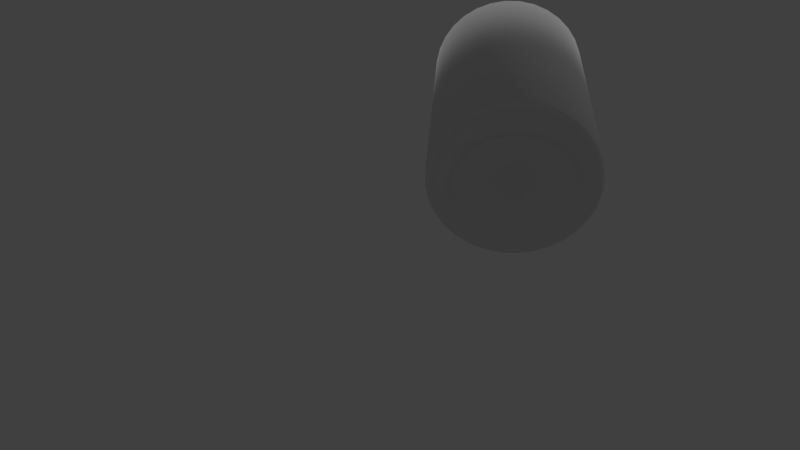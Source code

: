 # Source: can6.blend  (saved by Blender 2.79.0; exported with 4.5.12 LTS)
import bpy
from mathutils import Matrix  # noqa: F401  (used for matrix-valued properties, if any)

bpy.ops.wm.read_factory_settings(use_empty=True)
scene = bpy.context.scene
scene.name = 'Scene'

# ---- collections
col_collection_1 = bpy.data.collections.new('Collection 1'); scene.collection.children.link(col_collection_1)

# ---- materials (node trees are filled in below, after node groups)
mat_bottom = bpy.data.materials.new('BOTTOM')
mat_bottom.alpha_threshold = 0.0
mat_bottom.use_transparent_shadow = False
mat_bottom.diffuse_color = (0.8, 0.7761, 0.7761, 1.0)
mat_bottom.specular_color = (0.9068, 1.0, 0.9708)
mat_bottom.roughness = 0.5
mat_bottom.specular_intensity = 0.4947
mat_modelo = bpy.data.materials.new('MODELO')
mat_modelo.alpha_threshold = 0.0
mat_modelo.use_transparent_shadow = False
mat_modelo.roughness = 0.5

# ---- material node trees

# ---- world
world_world = bpy.data.worlds.new('World'); scene.world = world_world
world_world.color = (0.05088, 0.05088, 0.05088)
world_world.use_sun_shadow = False
world_world.sun_shadow_jitter_overblur = 0.0
world_world.cycles.sampling_method = 'MANUAL'

# ---- cameras
cam_camera = bpy.data.cameras.new('Camera')
cam_camera.clip_end = 100.0
cam_camera.lens = 35.0
cam_camera.sensor_width = 32.0
cam_camera.sensor_height = 18.0
cam_camera.ortho_scale = 7.314
cam_camera.dof.focus_distance = 0.0
cam_camera.dof.aperture_fstop = 128.0

# ---- lights
light_hemi_003 = bpy.data.lights.new('Hemi.003', 'SUN')
light_hemi_003.transmission_factor = 0.0
light_hemi_003.angle = 0.1993
light_hemi_003.energy = 1.0
light_hemi_003.shadow_buffer_clip_start = 0.5
light_hemi_003.shadow_soft_size = 0.1
light_hemi_003.shadow_cascade_max_distance = 1000.0
light_hemi_002 = bpy.data.lights.new('Hemi.002', 'SUN')
light_hemi_002.transmission_factor = 0.0
light_hemi_002.angle = 0.1993
light_hemi_002.energy = 1.0
light_hemi_002.shadow_buffer_clip_start = 0.5
light_hemi_002.shadow_soft_size = 0.1
light_hemi_002.shadow_cascade_max_distance = 1000.0
light_lamp = bpy.data.lights.new('Lamp', 'POINT')
light_lamp.transmission_factor = 0.0
light_lamp.cutoff_distance = 30.0
light_lamp.energy = 100.0
light_lamp.shadow_buffer_clip_start = 1.001
light_lamp.shadow_soft_size = 0.1
light_lamp.shadow_maximum_resolution = 0.006
light_lamp.use_absolute_resolution = True

# ---- meshes
me_circle = bpy.data.meshes.new('Circle')
me_circle.from_pydata([(0.0, 1.0, 0.0), (-0.1951, 0.9808, 0.0), (-0.3827, 0.9239, 0.0), (-0.5556, 0.8315, 0.0), (-0.7071, 0.7071, 0.0), (-0.8315, 0.5556, 0.0), (-0.9239, 0.3827, 0.0), (-0.9808, 0.1951, 0.0), (-1.0, 7.55e-08, 0.0), (-0.9808, -0.1951, 0.0), (-0.9239, -0.3827, 0.0), (-0.8315, -0.5556, 0.0), (-0.7071, -0.7071, 0.0), (-0.5556, -0.8315, 0.0), (-0.3827, -0.9239, 0.0), (-0.1951, -0.9808, 0.0), (3.258e-07, -1.0, 0.0), (0.1951, -0.9808, 0.0), (0.3827, -0.9239, 0.0), (0.5556, -0.8315, 0.0), (0.7071, -0.7071, 0.0), (0.8315, -0.5556, 0.0), (0.9239, -0.3827, 0.0), (0.9808, -0.1951, 0.0), (1.0, 9.656e-07, 0.0), (0.9808, 0.1951, 0.0), (0.9239, 0.3827, 0.0), (0.8315, 0.5556, 0.0), (0.7071, 0.7071, 0.0), (0.5556, 0.8315, 0.0), (0.3827, 0.9239, 0.0), (0.1951, 0.9808, 0.0), (5.012e-09, 1.042, 0.1363), (-0.2033, 1.022, 0.1363), (-0.3988, 0.9629, 0.1363), (-0.579, 0.8666, 0.1363), (-0.737, 0.737, 0.1363), (-0.8666, 0.579, 0.1363), (-0.9629, 0.3988, 0.1363), (-1.022, 0.2033, 0.1363), (-1.042, 6.666e-08, 0.1363), (-1.022, -0.2033, 0.1363), (-0.9629, -0.3988, 0.1363), (-0.8666, -0.579, 0.1363), (-0.737, -0.737, 0.1363), (-0.579, -0.8666, 0.1363), (-0.3988, -0.9629, 0.1363), (-0.2033, -1.022, 0.1363), (3.446e-07, -1.042, 0.1363), (0.2033, -1.022, 0.1363), (0.3988, -0.9629, 0.1363), (0.579, -0.8666, 0.1363), (0.737, -0.737, 0.1363), (0.8666, -0.579, 0.1363), (0.9629, -0.3988, 0.1363), (1.022, -0.2033, 0.1363), (1.042, 9.943e-07, 0.1363), (1.022, 0.2033, 0.1363), (0.9629, 0.3988, 0.1363), (0.8666, 0.579, 0.1363), (0.737, 0.737, 0.1363), (0.579, 0.8666, 0.1363), (0.3988, 0.9629, 0.1363), (0.2033, 1.022, 0.1363), (1.396e-08, 1.103, 0.1782), (-0.2152, 1.082, 0.1782), (-0.4221, 1.019, 0.1782), (-0.6128, 0.9172, 0.1782), (-0.78, 0.78, 0.1782), (-0.9172, 0.6128, 0.1782), (-1.019, 0.4221, 0.1782), (-1.082, 0.2152, 0.1782), (-1.103, 5.357e-08, 0.1782), (-1.082, -0.2152, 0.1782), (-1.019, -0.4221, 0.1782), (-0.9172, -0.6128, 0.1782), (-0.78, -0.78, 0.1782), (-0.6128, -0.9172, 0.1782), (-0.4221, -1.019, 0.1782), (-0.2152, -1.082, 0.1782), (3.734e-07, -1.103, 0.1782), (0.2152, -1.082, 0.1782), (0.4221, -1.019, 0.1782), (0.6128, -0.9172, 0.1782), (0.78, -0.78, 0.1782), (0.9172, -0.6128, 0.1782), (1.019, -0.4221, 0.1782), (1.082, -0.2152, 0.1782), (1.103, 1.035e-06, 0.1782), (1.082, 0.2152, 0.1782), (1.019, 0.4221, 0.1782), (0.9172, 0.6128, 0.1782), (0.78, 0.78, 0.1782), (0.6128, 0.9172, 0.1782), (0.4221, 1.019, 0.1782), (0.2152, 1.082, 0.1782), (3.795e-08, 1.284, 0.2831), (-0.2505, 1.259, 0.2831), (-0.4914, 1.186, 0.2831), (-0.7134, 1.068, 0.2831), (-0.908, 0.908, 0.2831), (-1.068, 0.7134, 0.2831), (-1.186, 0.4914, 0.2831), (-1.259, 0.2505, 0.2831), (-1.284, 1.345e-08, 0.2831), (-1.259, -0.2505, 0.2831), (-1.186, -0.4914, 0.2831), (-1.068, -0.7134, 0.2831), (-0.908, -0.908, 0.2831), (-0.7134, -1.068, 0.2831), (-0.4914, -1.186, 0.2831), (-0.2505, -1.259, 0.2831), (4.564e-07, -1.284, 0.2831), (0.2505, -1.259, 0.2831), (0.4914, -1.186, 0.2831), (0.7134, -1.068, 0.2831), (0.908, -0.908, 0.2831), (1.068, -0.7134, 0.2831), (1.186, -0.4914, 0.2831), (1.259, -0.2505, 0.2831), (1.284, 1.156e-06, 0.2831), (1.259, 0.2505, 0.2831), (1.186, 0.4914, 0.2831), (1.068, 0.7134, 0.2831), (0.908, 0.908, 0.2831), (0.7134, 1.068, 0.2831), (0.4914, 1.186, 0.2831), (0.2505, 1.259, 0.2831), (3.795e-08, 1.284, 0.2831), (-0.2505, 1.259, 0.2831), (-0.4914, 1.186, 0.2831), (-0.7134, 1.068, 0.2831), (-0.908, 0.908, 0.2831), (-1.068, 0.7134, 0.2831), (-1.186, 0.4914, 0.2831), (-1.259, 0.2505, 0.2831), (-1.284, 1.345e-08, 0.2831), (-1.259, -0.2505, 0.2831), (-1.186, -0.4914, 0.2831), (-1.068, -0.7134, 0.2831), (-0.908, -0.908, 0.2831), (-0.7134, -1.068, 0.2831), (-0.4914, -1.186, 0.2831), (-0.2505, -1.259, 0.2831), (4.564e-07, -1.284, 0.2831), (0.2505, -1.259, 0.2831), (0.4914, -1.186, 0.2831), (0.7134, -1.068, 0.2831), (0.908, -0.908, 0.2831), (1.068, -0.7134, 0.2831), (1.186, -0.4914, 0.2831), (1.259, -0.2505, 0.2831), (1.284, 1.156e-06, 0.2831), (1.259, 0.2505, 0.2831), (1.186, 0.4914, 0.2831), (1.068, 0.7134, 0.2831), (0.908, 0.908, 0.2831), (0.7134, 1.068, 0.2831), (0.4914, 1.186, 0.2831), (0.2505, 1.259, 0.2831), (4.67e-08, 1.39, 0.3984), (-0.2712, 1.363, 0.3984), (-0.532, 1.284, 0.3984), (-0.7723, 1.156, 0.3984), (-0.983, 0.983, 0.3984), (-1.156, 0.7723, 0.3984), (-1.284, 0.532, 0.3984), (-1.363, 0.2712, 0.3984), (-1.39, -8.194e-09, 0.3984), (-1.363, -0.2712, 0.3984), (-1.284, -0.532, 0.3984), (-1.156, -0.7723, 0.3984), (-0.983, -0.983, 0.3984), (-0.7723, -1.156, 0.3984), (-0.532, -1.284, 0.3984), (-0.2712, -1.363, 0.3984), (4.997e-07, -1.39, 0.3984), (0.2712, -1.363, 0.3984), (0.532, -1.284, 0.3984), (0.7723, -1.156, 0.3984), (0.983, -0.983, 0.3984), (1.156, -0.7723, 0.3984), (1.284, -0.532, 0.3984), (1.363, -0.2712, 0.3984), (1.39, 1.229e-06, 0.3984), (1.363, 0.2712, 0.3984), (1.284, 0.532, 0.3984), (1.156, 0.7723, 0.3984), (0.983, 0.983, 0.3984), (0.7723, 1.156, 0.3984), (0.532, 1.284, 0.3984), (0.2712, 1.363, 0.3984), (4.67e-08, 1.39, 4.539), (-0.2712, 1.363, 4.539), (-0.532, 1.284, 4.539), (-0.7723, 1.156, 4.539), (-0.983, 0.983, 4.539), (-1.156, 0.7723, 4.539), (-1.284, 0.532, 4.539), (-1.363, 0.2712, 4.539), (-1.39, -8.194e-09, 4.539), (-1.363, -0.2712, 4.539), (-1.284, -0.532, 4.539), (-1.156, -0.7723, 4.539), (-0.983, -0.983, 4.539), (-0.7723, -1.156, 4.539), (-0.532, -1.284, 4.539), (-0.2712, -1.363, 4.539), (4.997e-07, -1.39, 4.539), (0.2712, -1.363, 4.539), (0.532, -1.284, 4.539), (0.7723, -1.156, 4.539), (0.983, -0.983, 4.539), (1.156, -0.7723, 4.539), (1.284, -0.532, 4.539), (1.363, -0.2712, 4.539), (1.39, 1.229e-06, 4.539), (1.363, 0.2712, 4.539), (1.284, 0.532, 4.539), (1.156, 0.7723, 4.539), (0.983, 0.983, 4.539), (0.7723, 1.156, 4.539), (0.532, 1.284, 4.539), (0.2712, 1.363, 4.539), (2.238e-08, 1.152, 4.959), (-0.2247, 1.129, 4.959), (-0.4407, 1.064, 4.959), (-0.6398, 0.9575, 4.959), (-0.8143, 0.8143, 4.959), (-0.9575, 0.6398, 4.959), (-1.064, 0.4407, 4.959), (-1.129, 0.2247, 4.959), (-1.152, 4.435e-08, 4.959), (-1.129, -0.2247, 4.959), (-1.064, -0.4407, 4.959), (-0.9575, -0.6398, 4.959), (-0.8143, -0.8143, 4.959), (-0.6398, -0.9575, 4.959), (-0.4407, -1.064, 4.959), (-0.2247, -1.129, 4.959), (3.976e-07, -1.152, 4.959), (0.2247, -1.129, 4.959), (0.4407, -1.064, 4.959), (0.6398, -0.9575, 4.959), (0.8143, -0.8143, 4.959), (0.9575, -0.6398, 4.959), (1.064, -0.4407, 4.959), (1.129, -0.2247, 4.959), (1.152, 1.069e-06, 4.959), (1.129, 0.2247, 4.959), (1.064, 0.4407, 4.959), (0.9575, 0.6398, 4.959), (0.8143, 0.8143, 4.959), (0.6398, 0.9575, 4.959), (0.4407, 1.064, 4.959), (0.2247, 1.129, 4.959), (1.62e-08, 1.076, 5.095), (-0.212, 1.055, 5.095), (-0.4159, 0.9936, 5.095), (-0.6038, 0.8932, 5.095), (-0.7685, 0.758, 5.095), (-0.9036, 0.5933, 5.095), (-1.004, 0.4054, 5.095), (-1.066, 0.2015, 5.095), (-1.087, -0.01048, 5.095), (-1.066, -0.2225, 5.095), (-1.004, -0.4264, 5.095), (-0.9036, -0.6143, 5.095), (-0.7685, -0.779, 5.095), (-0.6038, -0.9141, 5.095), (-0.4159, -1.015, 5.095), (-0.212, -1.076, 5.095), (3.703e-07, -1.097, 5.095), (0.212, -1.076, 5.095), (0.4159, -1.015, 5.095), (0.6038, -0.9141, 5.095), (0.7685, -0.779, 5.095), (0.9036, -0.6143, 5.095), (1.004, -0.4264, 5.095), (1.066, -0.2225, 5.095), (1.087, -0.01048, 5.095), (1.066, 0.2015, 5.095), (1.004, 0.4054, 5.095), (0.9036, 0.5933, 5.095), (0.7685, 0.758, 5.095), (0.6038, 0.8932, 5.095), (0.4159, 0.9936, 5.095), (0.212, 1.055, 5.095), (2.091e-08, 1.113, 5.095), (-0.2192, 1.091, 5.095), (-0.4299, 1.027, 5.095), (-0.6242, 0.9236, 5.095), (-0.7944, 0.7839, 5.095), (-0.9341, 0.6137, 5.095), (-1.038, 0.4194, 5.095), (-1.102, 0.2087, 5.095), (-1.123, -0.01048, 5.095), (-1.102, -0.2297, 5.095), (-1.038, -0.4404, 5.095), (-0.9341, -0.6346, 5.095), (-0.7944, -0.8049, 5.095), (-0.6242, -0.9446, 5.095), (-0.4299, -1.048, 5.095), (-0.2192, -1.112, 5.095), (3.87e-07, -1.134, 5.095), (0.2192, -1.112, 5.095), (0.4299, -1.048, 5.095), (0.6242, -0.9446, 5.095), (0.7944, -0.8049, 5.095), (0.9341, -0.6346, 5.095), (1.038, -0.4404, 5.095), (1.102, -0.2297, 5.095), (1.123, -0.01048, 5.095), (1.102, 0.2087, 5.095), (1.038, 0.4194, 5.095), (0.9341, 0.6137, 5.095), (0.7944, 0.7839, 5.095), (0.6242, 0.9236, 5.095), (0.4299, 1.027, 5.095), (0.2192, 1.091, 5.095), (0.2192, 1.091, 5.13), (0.4299, 1.027, 5.13), (0.6242, 0.9236, 5.13), (0.7944, 0.7839, 5.13), (0.9341, 0.6137, 5.13), (1.038, 0.4194, 5.13), (1.102, 0.2087, 5.13), (1.123, -0.01048, 5.13), (1.102, -0.2297, 5.13), (1.038, -0.4404, 5.13), (0.9341, -0.6346, 5.13), (0.7944, -0.8049, 5.13), (0.6242, -0.9446, 5.13), (0.4299, -1.048, 5.13), (0.2192, -1.112, 5.13), (3.87e-07, -1.134, 5.13), (-0.2192, -1.112, 5.13), (-0.4299, -1.048, 5.13), (-0.6242, -0.9446, 5.13), (-0.7944, -0.8049, 5.13), (-0.9341, -0.6346, 5.13), (-1.038, -0.4404, 5.13), (-1.102, -0.2297, 5.13), (-1.123, -0.01048, 5.13), (-1.102, 0.2087, 5.13), (-1.038, 0.4194, 5.13), (-0.9341, 0.6137, 5.13), (-0.7944, 0.7839, 5.13), (-0.6242, 0.9236, 5.13), (-0.4299, 1.027, 5.13), (-0.2192, 1.091, 5.13), (2.091e-08, 1.113, 5.13), (2.091e-08, 1.113, 5.13), (-0.2192, 1.091, 5.13), (-0.4299, 1.027, 5.13), (-0.6242, 0.9236, 5.13), (-0.7944, 0.7839, 5.13), (-0.9341, 0.6137, 5.13), (-1.038, 0.4194, 5.13), (-1.102, 0.2087, 5.13), (-1.123, -0.01048, 5.13), (-1.102, -0.2297, 5.13), (-1.038, -0.4404, 5.13), (-0.9341, -0.6346, 5.13), (-0.7944, -0.8049, 5.13), (-0.6242, -0.9446, 5.13), (-0.4299, -1.048, 5.13), (-0.2192, -1.112, 5.13), (3.87e-07, -1.134, 5.13), (0.2192, -1.112, 5.13), (0.4299, -1.048, 5.13), (0.6242, -0.9446, 5.13), (0.7944, -0.8049, 5.13), (0.9341, -0.6346, 5.13), (1.038, -0.4404, 5.13), (1.102, -0.2297, 5.13), (1.123, -0.01048, 5.13), (1.102, 0.2087, 5.13), (1.038, 0.4194, 5.13), (0.9341, 0.6137, 5.13), (0.7944, 0.7839, 5.13), (0.6242, 0.9236, 5.13), (0.4299, 1.027, 5.13), (0.2192, 1.091, 5.13), (1.745e-08, 1.086, 5.13), (-0.2139, 1.065, 5.13), (-0.4196, 1.003, 5.13), (-0.6092, 0.9012, 5.13), (-0.7753, 0.7648, 5.13), (-0.9117, 0.5987, 5.13), (-1.013, 0.4091, 5.13), (-1.075, 0.2034, 5.13), (-1.096, -0.01048, 5.13), (-1.075, -0.2244, 5.13), (-1.013, -0.4301, 5.13), (-0.9117, -0.6196, 5.13), (-0.7753, -0.7858, 5.13), (-0.6092, -0.9221, 5.13), (-0.4196, -1.023, 5.13), (-0.2139, -1.086, 5.13), (3.747e-07, -1.107, 5.13), (0.2139, -1.086, 5.13), (0.4196, -1.023, 5.13), (0.6092, -0.9221, 5.13), (0.7753, -0.7858, 5.13), (0.9117, -0.6196, 5.13), (1.013, -0.4301, 5.13), (1.075, -0.2244, 5.13), (1.096, -0.01048, 5.13), (1.075, 0.2034, 5.13), (1.013, 0.4091, 5.13), (0.9117, 0.5987, 5.13), (0.7753, 0.7648, 5.13), (0.6092, 0.9012, 5.13), (0.4196, 1.003, 5.13), (0.2139, 1.065, 5.13), (1.745e-08, 1.086, 5.046), (-0.2139, 1.065, 5.046), (-0.4196, 1.003, 5.046), (-0.6092, 0.9012, 5.046), (-0.7753, 0.7648, 5.046), (-0.9117, 0.5987, 5.046), (-1.013, 0.4091, 5.046), (-1.075, 0.2034, 5.046), (-1.096, -0.01048, 5.046), (-1.075, -0.2244, 5.046), (-1.013, -0.4301, 5.046), (-0.9117, -0.6196, 5.046), (-0.7753, -0.7858, 5.046), (-0.6092, -0.9221, 5.046), (-0.4196, -1.023, 5.046), (-0.2139, -1.086, 5.046), (3.747e-07, -1.107, 5.046), (0.2139, -1.086, 5.046), (0.4196, -1.023, 5.046), (0.6092, -0.9221, 5.046), (0.7753, -0.7858, 5.046), (0.9117, -0.6196, 5.046), (1.013, -0.4301, 5.046), (1.075, -0.2244, 5.046), (1.096, -0.01048, 5.046), (1.075, 0.2034, 5.046), (1.013, 0.4091, 5.046), (0.9117, 0.5987, 5.046), (0.7753, 0.7648, 5.046), (0.6092, 0.9012, 5.046), (0.4196, 1.003, 5.046), (0.2139, 1.065, 5.046), (1.745e-08, 1.086, 5.046), (-0.2139, 1.065, 5.046), (-0.4196, 1.003, 5.046), (-0.6092, 0.9012, 5.046), (-0.7753, 0.7648, 5.046), (-0.9117, 0.5987, 5.046), (-1.013, 0.4091, 5.046), (-1.075, 0.2034, 5.046), (-1.096, -0.01048, 5.046), (-1.075, -0.2244, 5.046), (-1.013, -0.4301, 5.046), (-0.9117, -0.6196, 5.046), (-0.7753, -0.7858, 5.046), (-0.6092, -0.9221, 5.046), (-0.4196, -1.023, 5.046), (-0.2139, -1.086, 5.046), (3.747e-07, -1.107, 5.046), (0.2139, -1.086, 5.046), (0.4196, -1.023, 5.046), (0.6092, -0.9221, 5.046), (0.7753, -0.7858, 5.046), (0.9117, -0.6196, 5.046), (1.013, -0.4301, 5.046), (1.075, -0.2244, 5.046), (1.096, -0.01048, 5.046), (1.075, 0.2034, 5.046), (1.013, 0.4091, 5.046), (0.9117, 0.5987, 5.046), (0.7753, 0.7648, 5.046), (0.6092, 0.9012, 5.046), (0.4196, 1.003, 5.046), (0.2139, 1.065, 5.046), (1.745e-08, 1.086, 5.046), (-0.2139, 1.065, 5.046), (-0.4196, 1.003, 5.046), (-0.6092, 0.9012, 5.046), (-0.7753, 0.7648, 5.046), (-0.9117, 0.5987, 5.046), (-1.013, 0.4091, 5.046), (-1.075, 0.2034, 5.046), (-1.096, -0.01048, 5.046), (-1.075, -0.2244, 5.046), (-1.013, -0.4301, 5.046), (-0.9117, -0.6196, 5.046), (-0.7753, -0.7858, 5.046), (-0.6092, -0.9221, 5.046), (-0.4196, -1.023, 5.046), (-0.2139, -1.086, 5.046), (3.747e-07, -1.107, 5.046), (0.2139, -1.086, 5.046), (0.4196, -1.023, 5.046), (0.6092, -0.9221, 5.046), (0.7753, -0.7858, 5.046), (0.9117, -0.6196, 5.046), (1.013, -0.4301, 5.046), (1.075, -0.2244, 5.046), (1.096, -0.01048, 5.046), (1.075, 0.2034, 5.046), (1.013, 0.4091, 5.046), (0.9117, 0.5987, 5.046), (0.7753, 0.7648, 5.046), (0.6092, 0.9012, 5.046), (0.4196, 1.003, 5.046), (0.2139, 1.065, 5.046), (1.639e-08, 1.079, 5.046), (-0.2125, 1.058, 5.046), (-0.4169, 0.9961, 5.046), (-0.6053, 0.8954, 5.046), (-0.7704, 0.7599, 5.046), (-0.9059, 0.5948, 5.046), (-1.007, 0.4064, 5.046), (-1.069, 0.2021, 5.046), (-1.089, -0.01048, 5.046), (-1.069, -0.223, 5.046), (-1.007, -0.4274, 5.046), (-0.9059, -0.6158, 5.046), (-0.7704, -0.7809, 5.046), (-0.6053, -0.9163, 5.046), (-0.4169, -1.017, 5.046), (-0.2125, -1.079, 5.046), (3.714e-07, -1.1, 5.046), (0.2125, -1.079, 5.046), (0.4169, -1.017, 5.046), (0.6053, -0.9163, 5.046), (0.7704, -0.7809, 5.046), (0.9059, -0.6158, 5.046), (1.007, -0.4274, 5.046), (1.069, -0.223, 5.046), (1.089, -0.01048, 5.046), (1.069, 0.2021, 5.046), (1.007, 0.4064, 5.046), (0.9059, 0.5948, 5.046), (0.7704, 0.7599, 5.046), (0.6053, 0.8954, 5.046), (0.4169, 0.9961, 5.046), (0.2125, 1.058, 5.046), (1.496e-08, 1.068, 5.053), (-0.2103, 1.047, 5.053), (-0.4126, 0.9856, 5.053), (-0.599, 0.886, 5.053), (-0.7624, 0.7519, 5.053), (-0.8964, 0.5885, 5.053), (-0.9961, 0.4021, 5.053), (-1.057, 0.1998, 5.053), (-1.078, -0.01048, 5.053), (-1.057, -0.2208, 5.053), (-0.9961, -0.4231, 5.053), (-0.8964, -0.6095, 5.053), (-0.7624, -0.7728, 5.053), (-0.599, -0.9069, 5.053), (-0.4126, -1.007, 5.053), (-0.2103, -1.068, 5.053), (3.663e-07, -1.089, 5.053), (0.2103, -1.068, 5.053), (0.4126, -1.007, 5.053), (0.599, -0.9069, 5.053), (0.7624, -0.7728, 5.053), (0.8964, -0.6095, 5.053), (0.9961, -0.4231, 5.053), (1.057, -0.2208, 5.053), (1.078, -0.01048, 5.053), (1.057, 0.1999, 5.053), (0.9961, 0.4021, 5.053), (0.8964, 0.5885, 5.053), (0.7624, 0.7519, 5.053), (0.599, 0.886, 5.053), (0.4126, 0.9856, 5.053), (0.2103, 1.047, 5.053), (-5.661e-08, 0.5264, 5.053), (-0.1047, 0.5161, 5.053), (-0.2055, 0.4855, 5.053), (-0.2983, 0.4359, 5.053), (-0.3796, 0.3691, 5.053), (-0.4464, 0.2878, 5.053), (-0.496, 0.195, 5.053), (-0.5266, 0.09425, 5.053), (-0.5369, -0.01048, 5.053), (-0.5266, -0.1152, 5.053), (-0.496, -0.2159, 5.053), (-0.4464, -0.3088, 5.053), (-0.3796, -0.3901, 5.053), (-0.2983, -0.4569, 5.053), (-0.2055, -0.5065, 5.053), (-0.1047, -0.537, 5.053), (1.183e-07, -0.5474, 5.053), (0.1047, -0.537, 5.053), (0.2055, -0.5065, 5.053), (0.2983, -0.4569, 5.053), (0.3796, -0.3901, 5.053), (0.4464, -0.3088, 5.053), (0.496, -0.2159, 5.053), (0.5266, -0.1152, 5.053), (0.5369, -0.01048, 5.053), (0.5266, 0.09425, 5.053), (0.496, 0.195, 5.053), (0.4464, 0.2878, 5.053), (0.3796, 0.3691, 5.053), (0.2983, 0.4359, 5.053), (0.2054, 0.4855, 5.053), (0.1047, 0.5161, 5.053), (0.0, 1.0, 0.0), (-0.1951, 0.9808, 0.0), (-0.3827, 0.9239, 0.0), (-0.5556, 0.8315, 0.0), (-0.7071, 0.7071, 0.0), (-0.8315, 0.5556, 0.0), (-0.9239, 0.3827, 0.0), (-0.9808, 0.1951, 0.0), (-1.0, 7.55e-08, 0.0), (-0.9808, -0.1951, 0.0), (-0.9239, -0.3827, 0.0), (-0.8315, -0.5556, 0.0), (-0.7071, -0.7071, 0.0), (-0.5556, -0.8315, 0.0), (-0.3827, -0.9239, 0.0), (-0.1951, -0.9808, 0.0), (3.258e-07, -1.0, 0.0), (0.1951, -0.9808, 0.0), (0.3827, -0.9239, 0.0), (0.5556, -0.8315, 0.0), (0.7071, -0.7071, 0.0), (0.8315, -0.5556, 0.0), (0.9239, -0.3827, 0.0), (0.9808, -0.1951, 0.0), (1.0, 9.656e-07, 0.0), (0.9808, 0.1951, 0.0), (0.9239, 0.3827, 0.0), (0.8315, 0.5556, 0.0), (0.7071, 0.7071, 0.0), (0.5556, 0.8315, 0.0), (0.3827, 0.9239, 0.0), (0.1951, 0.9808, 0.0), (-1.187e-07, 2.98e-07, 0.5637), (-1.192e-07, 2.98e-07, 0.5637), (-1.192e-07, 2.98e-07, 0.5637), (-1.192e-07, 2.98e-07, 0.5637), (-1.192e-07, 2.98e-07, 0.5637), (-1.192e-07, 2.98e-07, 0.5637), (-1.192e-07, 2.98e-07, 0.5637), (-1.192e-07, 2.831e-07, 0.5637), (-1.192e-07, 2.85e-07, 0.5637), (-1.192e-07, 2.831e-07, 0.5637), (-1.192e-07, 2.98e-07, 0.5637), (-1.192e-07, 2.98e-07, 0.5637), (-1.192e-07, 2.98e-07, 0.5637), (-1.192e-07, 2.98e-07, 0.5637), (-1.192e-07, 2.98e-07, 0.5637), (-1.192e-07, 2.98e-07, 0.5637), (-1.187e-07, 2.384e-07, 0.5637), (-1.192e-07, 2.98e-07, 0.5637), (-1.192e-07, 2.98e-07, 0.5637), (-1.192e-07, 2.98e-07, 0.5637), (-1.192e-07, 2.98e-07, 0.5637), (-1.192e-07, 2.98e-07, 0.5637), (-1.192e-07, 2.98e-07, 0.5637), (-1.192e-07, 2.831e-07, 0.5637), (-1.192e-07, 2.85e-07, 0.5637), (-1.192e-07, 2.831e-07, 0.5637), (-1.192e-07, 2.98e-07, 0.5637), (-1.192e-07, 2.98e-07, 0.5637), (-1.192e-07, 2.98e-07, 0.5637), (-1.192e-07, 2.98e-07, 0.5637), (-1.192e-07, 2.98e-07, 0.5637), (-1.192e-07, 2.98e-07, 0.5637)], [], [(22, 21, 53, 54), (9, 8, 40, 41), (23, 22, 54, 55), (10, 9, 41, 42), (24, 23, 55, 56), (11, 10, 42, 43), (25, 24, 56, 57), (12, 11, 43, 44), (26, 25, 57, 58), (13, 12, 44, 45), (27, 26, 58, 59), (14, 13, 45, 46), (1, 0, 32, 33), (28, 27, 59, 60), (15, 14, 46, 47), (2, 1, 33, 34), (29, 28, 60, 61), (16, 15, 47, 48), (3, 2, 34, 35), (30, 29, 61, 62), (17, 16, 48, 49), (4, 3, 35, 36), (31, 30, 62, 63), (18, 17, 49, 50), (5, 4, 36, 37), (0, 31, 63, 32), (19, 18, 50, 51), (6, 5, 37, 38), (20, 19, 51, 52), (7, 6, 38, 39), (21, 20, 52, 53), (8, 7, 39, 40), (49, 48, 80, 81), (36, 35, 67, 68), (63, 62, 94, 95), (50, 49, 81, 82), (37, 36, 68, 69), (32, 63, 95, 64), (51, 50, 82, 83), (38, 37, 69, 70), (52, 51, 83, 84), (39, 38, 70, 71), (53, 52, 84, 85), (40, 39, 71, 72), (54, 53, 85, 86), (41, 40, 72, 73), (55, 54, 86, 87), (42, 41, 73, 74), (56, 55, 87, 88), (43, 42, 74, 75), (57, 56, 88, 89), (44, 43, 75, 76), (58, 57, 89, 90), (45, 44, 76, 77), (59, 58, 90, 91), (46, 45, 77, 78), (33, 32, 64, 65), (60, 59, 91, 92), (47, 46, 78, 79), (34, 33, 65, 66), (61, 60, 92, 93), (48, 47, 79, 80), (35, 34, 66, 67), (62, 61, 93, 94), (84, 83, 115, 116), (71, 70, 102, 103), (85, 84, 116, 117), (72, 71, 103, 104), (86, 85, 117, 118), (73, 72, 104, 105), (87, 86, 118, 119), (74, 73, 105, 106), (88, 87, 119, 120), (75, 74, 106, 107), (89, 88, 120, 121), (76, 75, 107, 108), (90, 89, 121, 122), (77, 76, 108, 109), (91, 90, 122, 123), (78, 77, 109, 110), (65, 64, 96, 97), (92, 91, 123, 124), (79, 78, 110, 111), (66, 65, 97, 98), (93, 92, 124, 125), (80, 79, 111, 112), (67, 66, 98, 99), (94, 93, 125, 126), (81, 80, 112, 113), (68, 67, 99, 100), (95, 94, 126, 127), (82, 81, 113, 114), (69, 68, 100, 101), (64, 95, 127, 96), (83, 82, 114, 115), (70, 69, 101, 102), (119, 118, 150, 151), (106, 105, 137, 138), (120, 119, 151, 152), (107, 106, 138, 139), (121, 120, 152, 153), (108, 107, 139, 140), (122, 121, 153, 154), (109, 108, 140, 141), (123, 122, 154, 155), (110, 109, 141, 142), (97, 96, 128, 129), (124, 123, 155, 156), (111, 110, 142, 143), (98, 97, 129, 130), (125, 124, 156, 157), (112, 111, 143, 144), (99, 98, 130, 131), (126, 125, 157, 158), (113, 112, 144, 145), (100, 99, 131, 132), (127, 126, 158, 159), (114, 113, 145, 146), (101, 100, 132, 133), (96, 127, 159, 128), (115, 114, 146, 147), (102, 101, 133, 134), (116, 115, 147, 148), (103, 102, 134, 135), (117, 116, 148, 149), (104, 103, 135, 136), (118, 117, 149, 150), (105, 104, 136, 137), (154, 153, 185, 186), (141, 140, 172, 173), (155, 154, 186, 187), (142, 141, 173, 174), (129, 128, 160, 161), (156, 155, 187, 188), (143, 142, 174, 175), (130, 129, 161, 162), (157, 156, 188, 189), (144, 143, 175, 176), (131, 130, 162, 163), (158, 157, 189, 190), (145, 144, 176, 177), (132, 131, 163, 164), (159, 158, 190, 191), (146, 145, 177, 178), (133, 132, 164, 165), (128, 159, 191, 160), (147, 146, 178, 179), (134, 133, 165, 166), (148, 147, 179, 180), (135, 134, 166, 167), (149, 148, 180, 181), (136, 135, 167, 168), (150, 149, 181, 182), (137, 136, 168, 169), (151, 150, 182, 183), (138, 137, 169, 170), (152, 151, 183, 184), (139, 138, 170, 171), (153, 152, 184, 185), (140, 139, 171, 172), (162, 161, 193, 194), (189, 188, 220, 221), (176, 175, 207, 208), (163, 162, 194, 195), (190, 189, 221, 222), (177, 176, 208, 209), (164, 163, 195, 196), (191, 190, 222, 223), (178, 177, 209, 210), (165, 164, 196, 197), (160, 191, 223, 192), (179, 178, 210, 211), (166, 165, 197, 198), (180, 179, 211, 212), (167, 166, 198, 199), (181, 180, 212, 213), (168, 167, 199, 200), (182, 181, 213, 214), (169, 168, 200, 201), (183, 182, 214, 215), (170, 169, 201, 202), (184, 183, 215, 216), (171, 170, 202, 203), (185, 184, 216, 217), (172, 171, 203, 204), (186, 185, 217, 218), (173, 172, 204, 205), (187, 186, 218, 219), (174, 173, 205, 206), (161, 160, 192, 193), (188, 187, 219, 220), (175, 174, 206, 207), (197, 196, 228, 229), (192, 223, 255, 224), (211, 210, 242, 243), (198, 197, 229, 230), (212, 211, 243, 244), (199, 198, 230, 231), (213, 212, 244, 245), (200, 199, 231, 232), (214, 213, 245, 246), (201, 200, 232, 233), (215, 214, 246, 247), (202, 201, 233, 234), (216, 215, 247, 248), (203, 202, 234, 235), (217, 216, 248, 249), (204, 203, 235, 236), (218, 217, 249, 250), (205, 204, 236, 237), (219, 218, 250, 251), (206, 205, 237, 238), (193, 192, 224, 225), (220, 219, 251, 252), (207, 206, 238, 239), (194, 193, 225, 226), (221, 220, 252, 253), (208, 207, 239, 240), (195, 194, 226, 227), (222, 221, 253, 254), (209, 208, 240, 241), (196, 195, 227, 228), (223, 222, 254, 255), (210, 209, 241, 242), (232, 231, 263, 264), (246, 245, 277, 278), (233, 232, 264, 265), (247, 246, 278, 279), (234, 233, 265, 266), (248, 247, 279, 280), (235, 234, 266, 267), (249, 248, 280, 281), (236, 235, 267, 268), (250, 249, 281, 282), (237, 236, 268, 269), (251, 250, 282, 283), (238, 237, 269, 270), (225, 224, 256, 257), (252, 251, 283, 284), (239, 238, 270, 271), (226, 225, 257, 258), (253, 252, 284, 285), (240, 239, 271, 272), (227, 226, 258, 259), (254, 253, 285, 286), (241, 240, 272, 273), (228, 227, 259, 260), (255, 254, 286, 287), (242, 241, 273, 274), (229, 228, 260, 261), (224, 255, 287, 256), (243, 242, 274, 275), (230, 229, 261, 262), (244, 243, 275, 276), (231, 230, 262, 263), (245, 244, 276, 277), (267, 266, 298, 299), (281, 280, 312, 313), (268, 267, 299, 300), (282, 281, 313, 314), (269, 268, 300, 301), (283, 282, 314, 315), (270, 269, 301, 302), (257, 256, 288, 289), (284, 283, 315, 316), (271, 270, 302, 303), (258, 257, 289, 290), (285, 284, 316, 317), (272, 271, 303, 304), (259, 258, 290, 291), (286, 285, 317, 318), (273, 272, 304, 305), (260, 259, 291, 292), (287, 286, 318, 319), (274, 273, 305, 306), (261, 260, 292, 293), (256, 287, 319, 288), (275, 274, 306, 307), (262, 261, 293, 294), (276, 275, 307, 308), (263, 262, 294, 295), (277, 276, 308, 309), (264, 263, 295, 296), (278, 277, 309, 310), (265, 264, 296, 297), (279, 278, 310, 311), (266, 265, 297, 298), (280, 279, 311, 312), (316, 315, 324, 323), (307, 306, 333, 332), (289, 288, 351, 350), (288, 319, 320, 351), (300, 299, 340, 339), (302, 301, 338, 337), (293, 292, 347, 346), (299, 298, 341, 340), (315, 314, 325, 324), (306, 305, 334, 333), (312, 311, 328, 327), (301, 300, 339, 338), (319, 318, 321, 320), (298, 297, 342, 341), (314, 313, 326, 325), (292, 291, 348, 347), (311, 310, 329, 328), (313, 312, 327, 326), (305, 304, 335, 334), (297, 296, 343, 342), (318, 317, 322, 321), (310, 309, 330, 329), (291, 290, 349, 348), (296, 295, 344, 343), (304, 303, 336, 335), (309, 308, 331, 330), (317, 316, 323, 322), (295, 294, 345, 344), (290, 289, 350, 349), (308, 307, 332, 331), (303, 302, 337, 336), (294, 293, 346, 345), (345, 346, 357, 358), (346, 347, 356, 357), (335, 336, 367, 368), (340, 341, 362, 363), (344, 345, 358, 359), (341, 342, 361, 362), (327, 328, 375, 376), (351, 320, 383, 352), (349, 350, 353, 354), (338, 339, 364, 365), (342, 343, 360, 361), (326, 327, 376, 377), (336, 337, 366, 367), (339, 340, 363, 364), (325, 326, 377, 378), (324, 325, 378, 379), (334, 335, 368, 369), (333, 334, 369, 370), (343, 344, 359, 360), (321, 322, 381, 382), (350, 351, 352, 353), (322, 323, 380, 381), (332, 333, 370, 371), (348, 349, 354, 355), (337, 338, 365, 366), (347, 348, 355, 356), (330, 331, 372, 373), (320, 321, 382, 383), (323, 324, 379, 380), (329, 330, 373, 374), (331, 332, 371, 372), (328, 329, 374, 375), (361, 360, 392, 393), (376, 375, 407, 408), (353, 352, 384, 385), (380, 379, 411, 412), (365, 364, 396, 397), (354, 353, 385, 386), (373, 372, 404, 405), (356, 355, 387, 388), (382, 381, 413, 414), (377, 376, 408, 409), (369, 368, 400, 401), (358, 357, 389, 390), (366, 365, 397, 398), (362, 361, 393, 394), (352, 383, 415, 384), (370, 369, 401, 402), (355, 354, 386, 387), (359, 358, 390, 391), (360, 359, 391, 392), (381, 380, 412, 413), (363, 362, 394, 395), (374, 373, 405, 406), (367, 366, 398, 399), (364, 363, 395, 396), (371, 370, 402, 403), (383, 382, 414, 415), (375, 374, 406, 407), (357, 356, 388, 389), (368, 367, 399, 400), (378, 377, 409, 410), (379, 378, 410, 411), (372, 371, 403, 404), (394, 393, 425, 426), (415, 414, 446, 447), (387, 386, 418, 419), (410, 409, 441, 442), (391, 390, 422, 423), (412, 411, 443, 444), (395, 394, 426, 427), (414, 413, 445, 446), (399, 398, 430, 431), (384, 415, 447, 416), (403, 402, 434, 435), (392, 391, 423, 424), (407, 406, 438, 439), (400, 399, 431, 432), (396, 395, 427, 428), (411, 410, 442, 443), (404, 403, 435, 436), (389, 388, 420, 421), (405, 404, 436, 437), (408, 407, 439, 440), (393, 392, 424, 425), (409, 408, 440, 441), (385, 384, 416, 417), (397, 396, 428, 429), (398, 397, 429, 430), (386, 385, 417, 418), (401, 400, 432, 433), (402, 401, 433, 434), (388, 387, 419, 420), (413, 412, 444, 445), (390, 389, 421, 422), (406, 405, 437, 438), (427, 426, 458, 459), (446, 445, 477, 478), (431, 430, 462, 463), (416, 447, 479, 448), (435, 434, 466, 467), (424, 423, 455, 456), (439, 438, 470, 471), (432, 431, 463, 464), (428, 427, 459, 460), (443, 442, 474, 475), (436, 435, 467, 468), (421, 420, 452, 453), (437, 436, 468, 469), (440, 439, 471, 472), (425, 424, 456, 457), (441, 440, 472, 473), (417, 416, 448, 449), (429, 428, 460, 461), (430, 429, 461, 462), (418, 417, 449, 450), (433, 432, 464, 465), (434, 433, 465, 466), (420, 419, 451, 452), (445, 444, 476, 477), (422, 421, 453, 454), (438, 437, 469, 470), (426, 425, 457, 458), (447, 446, 478, 479), (419, 418, 450, 451), (442, 441, 473, 474), (423, 422, 454, 455), (444, 443, 475, 476), (471, 470, 502, 503), (464, 463, 495, 496), (460, 459, 491, 492), (475, 474, 506, 507), (468, 467, 499, 500), (453, 452, 484, 485), (469, 468, 500, 501), (472, 471, 503, 504), (457, 456, 488, 489), (473, 472, 504, 505), (449, 448, 480, 481), (461, 460, 492, 493), (462, 461, 493, 494), (450, 449, 481, 482), (465, 464, 496, 497), (466, 465, 497, 498), (452, 451, 483, 484), (477, 476, 508, 509), (454, 453, 485, 486), (470, 469, 501, 502), (458, 457, 489, 490), (479, 478, 510, 511), (451, 450, 482, 483), (474, 473, 505, 506), (455, 454, 486, 487), (476, 475, 507, 508), (459, 458, 490, 491), (478, 477, 509, 510), (463, 462, 494, 495), (448, 479, 511, 480), (467, 466, 498, 499), (456, 455, 487, 488), (505, 504, 536, 537), (481, 480, 512, 513), (493, 492, 524, 525), (494, 493, 525, 526), (482, 481, 513, 514), (497, 496, 528, 529), (498, 497, 529, 530), (484, 483, 515, 516), (509, 508, 540, 541), (486, 485, 517, 518), (502, 501, 533, 534), (490, 489, 521, 522), (511, 510, 542, 543), (483, 482, 514, 515), (506, 505, 537, 538), (487, 486, 518, 519), (508, 507, 539, 540), (491, 490, 522, 523), (510, 509, 541, 542), (495, 494, 526, 527), (480, 511, 543, 512), (499, 498, 530, 531), (488, 487, 519, 520), (503, 502, 534, 535), (496, 495, 527, 528), (492, 491, 523, 524), (507, 506, 538, 539), (500, 499, 531, 532), (485, 484, 516, 517), (501, 500, 532, 533), (504, 503, 535, 536), (489, 488, 520, 521), (523, 522, 554, 555), (542, 541, 573, 574), (527, 526, 558, 559), (512, 543, 575, 544), (531, 530, 562, 563), (520, 519, 551, 552), (535, 534, 566, 567), (528, 527, 559, 560), (524, 523, 555, 556), (539, 538, 570, 571), (532, 531, 563, 564), (517, 516, 548, 549), (533, 532, 564, 565), (536, 535, 567, 568), (521, 520, 552, 553), (537, 536, 568, 569), (513, 512, 544, 545), (525, 524, 556, 557), (526, 525, 557, 558), (514, 513, 545, 546), (529, 528, 560, 561), (530, 529, 561, 562), (516, 515, 547, 548), (541, 540, 572, 573), (518, 517, 549, 550), (534, 533, 565, 566), (522, 521, 553, 554), (543, 542, 574, 575), (515, 514, 546, 547), (538, 537, 569, 570), (519, 518, 550, 551), (540, 539, 571, 572), (567, 566, 598, 599), (560, 559, 591, 592), (556, 555, 587, 588), (571, 570, 602, 603), (564, 563, 595, 596), (549, 548, 580, 581), (565, 564, 596, 597), (568, 567, 599, 600), (553, 552, 584, 585), (569, 568, 600, 601), (545, 544, 576, 577), (557, 556, 588, 589), (558, 557, 589, 590), (546, 545, 577, 578), (561, 560, 592, 593), (562, 561, 593, 594), (548, 547, 579, 580), (573, 572, 604, 605), (550, 549, 581, 582), (566, 565, 597, 598), (554, 553, 585, 586), (575, 574, 606, 607), (547, 546, 578, 579), (570, 569, 601, 602), (551, 550, 582, 583), (572, 571, 603, 604), (555, 554, 586, 587), (574, 573, 605, 606), (559, 558, 590, 591), (544, 575, 607, 576), (563, 562, 594, 595), (552, 551, 583, 584), (20, 21, 629, 628), (7, 8, 616, 615), (21, 22, 630, 629), (8, 9, 617, 616), (22, 23, 631, 630), (9, 10, 618, 617), (23, 24, 632, 631), (10, 11, 619, 618), (24, 25, 633, 632), (11, 12, 620, 619), (25, 26, 634, 633), (12, 13, 621, 620), (26, 27, 635, 634), (13, 14, 622, 621), (0, 1, 609, 608), (27, 28, 636, 635), (14, 15, 623, 622), (1, 2, 610, 609), (28, 29, 637, 636), (15, 16, 624, 623), (2, 3, 611, 610), (29, 30, 638, 637), (16, 17, 625, 624), (3, 4, 612, 611), (30, 31, 639, 638), (17, 18, 626, 625), (4, 5, 613, 612), (31, 0, 608, 639), (18, 19, 627, 626), (5, 6, 614, 613), (19, 20, 628, 627), (6, 7, 615, 614), (626, 627, 659, 658), (613, 614, 646, 645), (627, 628, 660, 659), (614, 615, 647, 646), (628, 629, 661, 660), (615, 616, 648, 647), (629, 630, 662, 661), (616, 617, 649, 648), (630, 631, 663, 662), (617, 618, 650, 649), (631, 632, 664, 663), (618, 619, 651, 650), (632, 633, 665, 664), (619, 620, 652, 651), (633, 634, 666, 665), (620, 621, 653, 652), (634, 635, 667, 666), (621, 622, 654, 653), (608, 609, 641, 640), (635, 636, 668, 667), (622, 623, 655, 654), (609, 610, 642, 641), (636, 637, 669, 668), (623, 624, 656, 655), (610, 611, 643, 642), (637, 638, 670, 669), (624, 625, 657, 656), (611, 612, 644, 643), (638, 639, 671, 670), (625, 626, 658, 657), (612, 613, 645, 644), (639, 608, 640, 671)])
me_circle.polygons.foreach_set('use_smooth', [True] * 640)
me_circle.polygons.foreach_set('material_index', [1, 1, 1, 1, 1, 1, 1, 1, 1, 1, 1, 1, 1, 1, 1, 1, 1, 1, 1, 1, 1, 1, 1, 1, 1, 1, 1, 1, 1, 1, 1, 1, 1, 1, 1, 1, 1, 1, 1, 1, 1, 1, 1, 1, 1, 1, 1, 1, 1, 1, 1, 1, 1, 1, 1, 1, 1, 1, 1, 1, 1, 1, 1, 1, 1, 1, 1, 1, 1, 1, 1, 1, 1, 1, 1, 1, 1, 1, 1, 1, 1, 1, 1, 1, 1, 1, 1, 1, 1, 1, 1, 1, 1, 1, 1, 1, 1, 1, 1, 1, 1, 1, 1, 1, 1, 1, 1, 1, 1, 1, 1, 1, 1, 1, 1, 1, 1, 1, 1, 1, 1, 1, 1, 1, 1, 1, 1, 1, 1, 1, 1, 1, 1, 1, 1, 1, 1, 1, 1, 1, 1, 1, 1, 1, 1, 1, 1, 1, 1, 1, 1, 1, 1, 1, 1, 1, 1, 1, 1, 1, 1, 1, 1, 1, 1, 1, 1, 1, 1, 1, 1, 1, 1, 1, 1, 1, 1, 1, 1, 1, 1, 1, 1, 1, 1, 1, 1, 1, 1, 1, 1, 1, 1, 1, 1, 1, 1, 1, 1, 1, 1, 1, 1, 1, 1, 1, 1, 1, 1, 1, 1, 1, 1, 1, 1, 1, 1, 1, 1, 1, 1, 1, 1, 1, 1, 1, 1, 1, 1, 1, 1, 1, 1, 1, 1, 1, 1, 1, 1, 1, 1, 1, 1, 1, 1, 1, 1, 1, 1, 1, 1, 1, 1, 1, 1, 1, 1, 1, 1, 1, 1, 1, 1, 1, 1, 1, 1, 1, 1, 1, 1, 1, 1, 1, 1, 1, 1, 1, 1, 1, 1, 1, 1, 1, 1, 1, 1, 1, 1, 1, 1, 1, 1, 1, 1, 1, 1, 1, 1, 1, 1, 1, 1, 1, 1, 1, 1, 1, 1, 1, 1, 1, 1, 1, 1, 1, 1, 1, 1, 1, 1, 1, 1, 1, 1, 1, 1, 1, 1, 1, 1, 1, 1, 1, 1, 1, 1, 1, 1, 1, 1, 1, 1, 1, 1, 1, 1, 1, 1, 1, 1, 1, 1, 1, 1, 1, 1, 1, 1, 1, 1, 1, 1, 1, 1, 1, 1, 1, 1, 1, 1, 1, 1, 1, 1, 1, 1, 1, 1, 1, 1, 1, 1, 1, 1, 1, 1, 1, 1, 1, 1, 1, 1, 1, 1, 1, 1, 1, 1, 1, 1, 1, 1, 1, 1, 1, 1, 1, 1, 1, 1, 1, 1, 1, 1, 1, 1, 1, 1, 1, 1, 1, 1, 1, 1, 1, 1, 1, 1, 1, 1, 1, 1, 1, 1, 1, 1, 1, 1, 1, 1, 1, 1, 1, 1, 1, 1, 1, 1, 1, 1, 1, 1, 1, 1, 1, 1, 1, 1, 1, 1, 1, 1, 1, 1, 1, 1, 1, 1, 1, 1, 1, 1, 1, 1, 1, 1, 1, 1, 1, 1, 1, 1, 1, 1, 1, 1, 1, 1, 1, 1, 1, 1, 1, 1, 1, 1, 1, 1, 1, 1, 1, 1, 1, 1, 1, 1, 1, 1, 1, 1, 1, 1, 1, 1, 1, 1, 1, 1, 1, 1, 1, 1, 1, 1, 1, 1, 1, 1, 1, 1, 1, 1, 1, 1, 1, 1, 1, 1, 1, 1, 1, 1, 1, 1, 1, 1, 1, 1, 1, 1, 1, 1, 1, 1, 1, 1, 1, 1, 1, 1, 1, 1, 1, 1, 1, 1, 1, 1, 1, 1, 1, 1, 1, 1, 1, 1, 1, 1, 1, 1, 1, 1, 1, 1, 1, 1, 1, 1, 1, 1, 1, 1, 1, 1, 1, 1, 1, 1, 1, 1, 1, 1, 1, 1, 1, 1, 1, 1, 1, 1, 1, 1, 1, 1, 1, 1, 1, 1, 1, 1, 1, 1, 1, 1, 1, 1, 1, 1, 1, 1, 1, 1, 1, 1, 1, 1, 1, 1, 1])
_uv = me_circle.uv_layers.new(name='UVMap')
_uv.uv.foreach_set('vector', [0.0, 0.0, 0.0, 0.0, 0.0, 0.0, 0.0, 0.0, 0.0, 0.0, 0.0, 0.0, 0.0, 0.0, 0.0, 0.0, 0.0, 0.0, 0.0, 0.0, 0.0, 0.0, 0.0, 0.0, 0.0, 0.0, 0.0, 0.0, 0.0, 0.0, 0.0, 0.0, 0.0, 0.0, 0.0, 0.0, 0.0, 0.0, 0.0, 0.0, 0.0, 0.0, 0.0, 0.0, 0.0, 0.0, 0.0, 0.0, 0.0, 0.0, 0.0, 0.0, 0.0, 0.0, 0.0, 0.0, 0.0, 0.0, 0.0, 0.0, 0.0, 0.0, 0.0, 0.0, 0.0, 0.0, 0.0, 0.0, 0.0, 0.0, 0.0, 0.0, 0.0, 0.0, 0.0, 0.0, 0.0, 0.0, 0.0, 0.0, 0.0, 0.0, 0.0, 0.0, 0.0, 0.0, 0.0, 0.0, 0.0, 0.0, 0.0, 0.0, 0.0, 0.0, 0.0, 0.0, 0.0, 0.0, 0.0, 0.0, 0.0, 0.0, 0.0, 0.0, 0.0, 0.0, 0.0, 0.0, 0.0, 0.0, 0.0, 0.0, 0.0, 0.0, 0.0, 0.0, 0.0, 0.0, 0.0, 0.0, 0.0, 0.0, 0.0, 0.0, 0.0, 0.0, 0.0, 0.0, 0.0, 0.0, 0.0, 0.0, 0.0, 0.0, 0.0, 0.0, 0.0, 0.0, 0.0, 0.0, 0.0, 0.0, 0.0, 0.0, 0.0, 0.0, 0.0, 0.0, 0.0, 0.0, 0.0, 0.0, 0.0, 0.0, 0.0, 0.0, 0.0, 0.0, 0.0, 0.0, 0.0, 0.0, 0.0, 0.0, 0.0, 0.0, 0.0, 0.0, 0.0, 0.0, 0.0, 0.0, 0.0, 0.0, 0.0, 0.0, 0.0, 0.0, 0.0, 0.0, 0.0, 0.0, 0.0, 0.0, 0.0, 0.0, 0.0, 0.0, 0.0, 0.0, 0.0, 0.0, 0.0, 0.0, 0.0, 0.0, 0.0, 0.0, 0.0, 0.0, 0.0, 0.0, 0.0, 0.0, 0.0, 0.0, 0.0, 0.0, 0.0, 0.0, 0.0, 0.0, 0.0, 0.0, 0.0, 0.0, 0.0, 0.0, 0.0, 0.0, 0.0, 0.0, 0.0, 0.0, 0.0, 0.0, 0.0, 0.0, 0.0, 0.0, 0.0, 0.0, 0.0, 0.0, 0.0, 0.0, 0.0, 0.0, 0.0, 0.0, 0.0, 0.0, 0.0, 0.0, 0.0, 0.0, 0.0, 0.0, 0.0, 0.0, 0.0, 0.0, 0.0, 0.0, 0.0, 0.0, 0.0, 0.0, 0.0, 0.0, 0.0, 0.0, 0.0, 0.0, 0.0, 0.0, 0.0, 0.0, 0.0, 0.0, 0.0, 0.0, 0.0, 0.0, 0.0, 0.0, 0.0, 0.0, 0.0, 0.0, 0.0, 0.0, 0.0, 0.0, 0.0, 0.0, 0.0, 0.0, 0.0, 0.0, 0.0, 0.0, 0.0, 0.0, 0.0, 0.0, 0.0, 0.0, 0.0, 0.0, 0.0, 0.0, 0.0, 0.0, 0.0, 0.0, 0.0, 0.0, 0.0, 0.0, 0.0, 0.0, 0.0, 0.0, 0.0, 0.0, 0.0, 0.0, 0.0, 0.0, 0.0, 0.0, 0.0, 0.0, 0.0, 0.0, 0.0, 0.0, 0.0, 0.0, 0.0, 0.0, 0.0, 0.0, 0.0, 0.0, 0.0, 0.0, 0.0, 0.0, 0.0, 0.0, 0.0, 0.0, 0.0, 0.0, 0.0, 0.0, 0.0, 0.0, 0.0, 0.0, 0.0, 0.0, 0.0, 0.0, 0.0, 0.0, 0.0, 0.0, 0.0, 0.0, 0.0, 0.0, 0.0, 0.0, 0.0, 0.0, 0.0, 0.0, 0.0, 0.0, 0.0, 0.0, 0.0, 0.0, 0.0, 0.0, 0.0, 0.0, 0.0, 0.0, 0.0, 0.0, 0.0, 0.0, 0.0, 0.0, 0.0, 0.0, 0.0, 0.0, 0.0, 0.0, 0.0, 0.0, 0.0, 0.0, 0.0, 0.0, 0.0, 0.0, 0.0, 0.0, 0.0, 0.0, 0.0, 0.0, 0.0, 0.0, 0.0, 0.0, 0.0, 0.0, 0.0, 0.0, 0.0, 0.0, 0.0, 0.0, 0.0, 0.0, 0.0, 0.0, 0.0, 0.0, 0.0, 0.0, 0.0, 0.0, 0.0, 0.0, 0.0, 0.0, 0.0, 0.0, 0.0, 0.0, 0.0, 0.0, 0.0, 0.0, 0.0, 0.0, 0.0, 0.0, 0.0, 0.0, 0.0, 0.0, 0.0, 0.0, 0.0, 0.0, 0.0, 0.0, 0.0, 0.0, 0.0, 0.0, 0.0, 0.0, 0.0, 0.0, 0.0, 0.0, 0.0, 0.0, 0.0, 0.0, 0.0, 0.0, 0.0, 0.0, 0.0, 0.0, 0.0, 0.0, 0.0, 0.0, 0.0, 0.0, 0.0, 0.0, 0.0, 0.0, 0.0, 0.0, 0.0, 0.0, 0.0, 0.0, 0.0, 0.0, 0.0, 0.0, 0.0, 0.0, 0.0, 0.0, 0.0, 0.0, 0.0, 0.0, 0.0, 0.0, 0.0, 0.0, 0.0, 0.0, 0.0, 0.0, 0.0, 0.0, 0.0, 0.0, 0.0, 0.0, 0.0, 0.0, 0.0, 0.0, 0.0, 0.0, 0.0, 0.0, 0.0, 0.0, 0.0, 0.0, 0.0, 0.0, 0.0, 0.0, 0.0, 0.0, 0.0, 0.0, 0.0, 0.0, 0.0, 0.0, 0.0, 0.0, 0.0, 0.0, 0.0, 0.0, 0.0, 0.0, 0.0, 0.0, 0.0, 0.0, 0.0, 0.0, 0.0, 0.0, 0.0, 0.0, 0.0, 0.0, 0.0, 0.0, 0.0, 0.0, 0.0, 0.0, 0.0, 0.0, 0.0, 0.0, 0.0, 0.0, 0.0, 0.0, 0.0, 0.0, 0.0, 0.0, 0.0, 0.0, 0.0, 0.0, 0.0, 0.0, 0.0, 0.0, 0.0, 0.0, 0.0, 0.0, 0.0, 0.0, 0.0, 0.0, 0.0, 0.0, 0.0, 0.0, 0.0, 0.0, 0.0, 0.0, 0.0, 0.0, 0.0, 0.0, 0.0, 0.0, 0.0, 0.0, 0.0, 0.0, 0.0, 0.0, 0.0, 0.0, 0.0, 0.0, 0.0, 0.0, 0.0, 0.0, 0.0, 0.0, 0.0, 0.0, 0.0, 0.0, 0.0, 0.0, 0.0, 0.0, 0.0, 0.0, 0.0, 0.0, 0.0, 0.0, 0.0, 0.0, 0.0, 0.0, 0.0, 0.0, 0.0, 0.0, 0.0, 0.0, 0.0, 0.0, 0.0, 0.0, 0.0, 0.0, 0.0, 0.0, 0.0, 0.0, 0.0, 0.0, 0.0, 0.0, 0.0, 0.0, 0.0, 0.0, 0.0, 0.0, 0.0, 0.0, 0.0, 0.0, 0.0, 0.0, 0.0, 0.0, 0.0, 0.0, 0.0, 0.0, 0.0, 0.0, 0.0, 0.0, 0.0, 0.0, 0.0, 0.0, 0.0, 0.0, 0.0, 0.0, 0.0, 0.0, 0.0, 0.0, 0.0, 0.0, 0.0, 0.0, 0.0, 0.0, 0.0, 0.0, 0.0, 0.0, 0.0, 0.0, 0.0, 0.0, 0.0, 0.0, 0.0, 0.0, 0.0, 0.0, 0.0, 0.0, 0.0, 0.0, 0.0, 0.0, 0.0, 0.0, 0.0, 0.0, 0.0, 0.0, 0.0, 0.0, 0.0, 0.0, 0.0, 0.0, 0.0, 0.0, 0.0, 0.0, 0.0, 0.0, 0.0, 0.0, 0.0, 0.0, 0.0, 0.0, 0.0, 0.0, 0.0, 0.0, 0.0, 0.0, 0.0, 0.0, 0.0, 0.0, 0.0, 0.0, 0.0, 0.0, 0.0, 0.0, 0.0, 0.0, 0.0, 0.0, 0.0, 0.0, 0.0, 0.0, 0.0, 0.0, 0.0, 0.0, 0.0, 0.0, 0.0, 0.0, 0.0, 0.0, 0.0, 0.0, 0.0, 0.0, 0.0, 0.0, 0.0, 0.0, 0.0, 0.0, 0.0, 0.0, 0.0, 0.0, 0.0, 0.0, 0.0, 0.0, 0.0, 0.0, 0.0, 0.0, 0.0, 0.0, 0.0, 0.0, 0.0, 0.0, 0.0, 0.0, 0.0, 0.0, 0.0, 0.0, 0.0, 0.0, 0.0, 0.0, 0.0, 0.0, 0.0, 0.0, 0.0, 0.0, 0.0, 0.0, 0.0, 0.0, 0.0, 0.0, 0.0, 0.0, 0.0, 0.0, 0.0, 0.0, 0.0, 0.0, 0.0, 0.0, 0.0, 0.0, 0.0, 0.0, 0.0, 0.0, 0.0, 0.0, 0.0, 0.0, 0.0, 0.0, 0.0, 0.0, 0.0, 0.0, 0.0, 0.0, 0.0, 0.0, 0.0, 0.0, 0.0, 0.0, 0.0, 0.0, 0.0, 0.0, 0.0, 0.0, 0.0, 0.0, 0.0, 0.0, 0.0, 0.0, 0.0, 0.0, 0.0, 0.0, 0.0, 0.0, 0.0, 0.0, 0.0, 0.0, 0.0, 0.0, 0.0, 0.0, 0.0, 0.0, 0.0, 0.0, 0.0, 0.0, 0.0, 0.0, 0.0, 0.0, 0.0, 0.0, 0.0, 0.0, 0.0, 0.0, 0.0, 0.0, 0.0, 0.0, 0.0, 0.0, 0.0, 0.0, 0.0, 0.0, 0.0, 0.0, 0.0, 0.0, 0.0, 0.0, 0.0, 0.0, 0.0, 0.0, 0.0, 0.0, 0.0, 0.0, 0.0, 0.0, 0.0, 0.0, 0.0, 0.0, 0.0, 0.0, 0.0, 0.0, 0.0, 0.0, 0.0, 0.0, 0.0, 0.0, 0.0, 0.0, 0.0, 0.0, 0.0, 0.0, 0.0, 0.0, 0.0, 0.0, 0.0, 0.0, 0.0, 0.0, 0.0, 0.0, 0.0, 0.0, 0.0, 0.0, 0.0, 0.0, 0.0, 0.0, 0.0, 0.0, 0.0, 0.0, 0.0, 0.0, 0.0, 0.0, 0.0, 0.0, 0.0, 0.0, 0.0, 0.0, 0.0, 0.0, 0.0, 0.0, 0.0, 0.0, 0.0, 0.0, 0.0, 0.0, 0.0, 0.0, 0.0, 0.0, 0.0, 0.0, 0.0, 0.0, 0.0, 0.0, 0.0, 0.0, 0.0, 0.0, 0.0, 0.0, 0.0, 0.0, 0.0, 0.0, 0.0, 0.0, 0.0, 0.0, 0.0, 0.0, 0.0, 0.0, 0.0, 0.0, 0.0, 0.0, 0.0, 0.0, 0.0, 0.0, 0.0, 0.0, 0.0, 0.0, 0.0, 0.0, 0.0, 0.0, 0.0, 0.0, 0.0, 0.0, 0.0, 0.0, 0.0, 0.0, 0.0, 0.0, 0.0, 0.0, 0.0, 0.0, 0.0, 0.0, 0.0, 0.0, 0.0, 0.0, 0.0, 0.0, 0.0, 0.0, 0.0, 0.0, 0.0, 0.0, 0.0, 0.0, 0.0, 0.0, 0.0, 0.0, 0.0, 0.0, 0.0, 0.0, 0.0, 0.0, 0.0, 0.0, 0.0, 0.0, 0.0, 0.0, 0.0, 0.0, 0.0, 0.0, 0.0, 0.0, 0.0, 0.0, 0.0, 0.0, 0.0, 0.0, 0.0, 0.0, 0.0, 0.0, 0.0, 0.0, 0.0, 0.0, 0.0, 0.0, 0.0, 0.0, 0.0, 0.0, 0.0, 0.0, 0.0, 0.0, 0.0, 0.0, 0.0, 0.0, 0.0, 0.0, 0.0, 0.0, 0.0, 0.0, 0.0, 0.0, 0.0, 0.0, 0.0, 0.0, 0.0, 0.0, 0.0, 0.0, 0.0, 0.0, 0.0, 0.0, 0.0, 0.0, 0.0, 0.0, 0.0, 0.0, 0.0, 0.0, 0.0, 0.0, 0.0, 0.0, 0.0, 0.0, 0.0, 0.0, 0.0, 0.0, 0.0, 0.0, 0.0, 0.0, 0.0, 0.0, 0.0, 0.0, 0.0, 0.0, 0.0, 0.0, 0.0, 0.0, 0.0, 0.0, 0.0, 0.0, 0.0, 0.0, 0.0, 0.0, 0.0, 0.0, 0.0, 0.0, 0.0, 0.0, 0.0, 0.0, 0.0, 0.0, 0.0, 0.0, 0.0, 0.0, 0.0, 0.0, 0.0, 0.0, 0.0, 0.0, 0.0, 0.0, 0.0, 0.0, 0.0, 0.0, 0.0, 0.0, 0.0, 0.0, 0.0, 0.0, 0.0, 0.0, 0.0, 0.0, 0.0, 0.0, 0.0, 0.0, 0.0, 0.0, 0.0, 0.0, 0.0, 0.0, 0.0, 0.0, 0.0, 0.0, 0.0, 0.0, 0.0, 0.0, 0.0, 0.0, 0.0, 0.0, 0.0, 0.0, 0.0, 0.0, 0.0, 0.0, 0.0, 0.0, 0.0, 0.0, 0.0, 0.0, 0.0, 0.0, 0.0, 0.0, 0.0, 0.0, 0.0, 0.0, 0.0, 0.0, 0.0, 0.0, 0.0, 0.0, 0.0, 0.0, 0.0, 0.0, 0.0, 0.0, 0.0, 0.0, 0.0, 0.0, 0.0, 0.0, 0.0, 0.0, 0.0, 0.0, 0.2807, -0.05808, 0.2493, -0.05855, 0.246, 0.9672, 0.2775, 0.9677, 0.124, -0.06029, 0.09264, -0.06061, 0.09068, 0.9652, 0.1215, 0.9655, 0.7204, -0.05835, 0.6891, -0.05789, 0.6922, 0.9679, 0.7237, 0.9674, 0.3121, -0.05764, 0.2807, -0.05808, 0.2775, 0.9677, 0.3091, 0.9681, 0.1553, -0.05991, 0.124, -0.06029, 0.1215, 0.9655, 0.1525, 0.9659, 0.7518, -0.05882, 0.7204, -0.05835, 0.7237, 0.9674, 0.7551, 0.967, 0.3435, -0.05724, 0.3121, -0.05764, 0.3091, 0.9681, 0.3408, 0.9685, 0.1866, -0.05948, 0.1553, -0.05991, 0.1525, 0.9659, 0.1835, 0.9663, 0.7832, -0.05929, 0.7518, -0.05882, 0.7551, 0.967, 0.7864, 0.9665, 0.3749, -0.05689, 0.3435, -0.05724, 0.3408, 0.9685, 0.3726, 0.9689, 0.218, -0.05902, 0.1866, -0.05948, 0.1835, 0.9663, 0.2147, 0.9668, 0.8145, -0.05974, 0.7832, -0.05929, 0.7864, 0.9665, 0.8175, 0.966, 0.4063, -0.05661, 0.3749, -0.05689, 0.3726, 0.9689, 0.4046, 0.9692, 0.8458, -0.06014, 0.8145, -0.05974, 0.8175, 0.966, 0.8485, 0.9656, 0.4377, -0.05641, 0.4063, -0.05661, 0.4046, 0.9692, 0.4366, 0.9694, 0.8772, -0.06049, 0.8458, -0.06014, 0.8485, 0.9656, 0.8793, 0.9653, 0.4692, -0.0563, 0.4377, -0.05641, 0.4366, 0.9694, 0.4687, 0.9695, 0.9085, -0.06077, 0.8772, -0.06049, 0.8793, 0.9653, 0.9101, 0.965, 0.5006, -0.05628, 0.4692, -0.0563, 0.4687, 0.9695, 0.5008, 0.9695, 0.9398, -0.06096, 0.9085, -0.06077, 0.9101, 0.965, 0.9408, 0.9648, 0.532, -0.05635, 0.5006, -0.05628, 0.5008, 0.9695, 0.5329, 0.9694, 0.9711, -0.06108, 0.9398, -0.06096, 0.9408, 0.9648, 0.9715, 0.9647, 0.5634, -0.05652, 0.532, -0.05635, 0.5329, 0.9694, 0.5649, 0.9693, 1.002, -0.0611, 0.9711, -0.06108, 0.9715, 0.9647, 1.002, 0.9647, 0.5949, -0.05676, 0.5634, -0.05652, 0.5649, 0.9693, 0.5969, 0.969, 0.03003, -0.06102, -0.001277, -0.0611, -0.00146, 0.9647, 0.02921, 0.9648, 0.6263, -0.05708, 0.5949, -0.05676, 0.5969, 0.969, 0.6288, 0.9687, 0.06133, -0.06086, 0.03003, -0.06102, 0.02921, 0.9648, 0.05992, 0.9649, 0.6577, -0.05746, 0.6263, -0.05708, 0.6288, 0.9687, 0.6606, 0.9683, 0.2493, -0.05855, 0.218, -0.05902, 0.2147, 0.9668, 0.246, 0.9672, 0.09264, -0.06061, 0.06133, -0.06086, 0.05992, 0.9649, 0.09068, 0.9652, 0.6891, -0.05789, 0.6577, -0.05746, 0.6606, 0.9683, 0.6922, 0.9679, 0.3726, 0.91, 0.3408, 0.9097, 0.3398, 1.001, 0.3718, 1.002, 0.2147, 0.9081, 0.1835, 0.9077, 0.1824, 0.9998, 0.2135, 1.0, 0.8175, 0.9075, 0.7864, 0.9079, 0.7875, 1.0, 0.8185, 0.9996, 0.4046, 0.9102, 0.3726, 0.91, 0.3718, 1.002, 0.404, 1.002, 0.8485, 0.9071, 0.8175, 0.9075, 0.8185, 0.9996, 0.8494, 0.9993, 0.4366, 0.9104, 0.4046, 0.9102, 0.404, 1.002, 0.4362, 1.002, 0.8793, 0.9068, 0.8485, 0.9071, 0.8494, 0.9993, 0.8801, 0.9991, 0.4687, 0.9105, 0.4366, 0.9104, 0.4362, 1.002, 0.4685, 1.002, 0.9101, 0.9066, 0.8793, 0.9068, 0.8801, 0.9991, 0.9107, 0.9989, 0.5008, 0.9105, 0.4687, 0.9105, 0.4685, 1.002, 0.5008, 1.002, 0.9408, 0.9064, 0.9101, 0.9066, 0.9107, 0.9989, 0.9412, 0.9987, 0.5329, 0.9105, 0.5008, 0.9105, 0.5008, 1.002, 0.5332, 1.002, 0.9715, 0.9063, 0.9408, 0.9064, 0.9412, 0.9987, 0.9717, 0.9986, 0.5649, 0.9103, 0.5329, 0.9105, 0.5332, 1.002, 0.5654, 1.002, 1.002, 0.9063, 0.9715, 0.9063, 0.9717, 0.9986, 1.002, 0.9986, 0.5969, 0.9101, 0.5649, 0.9103, 0.5654, 1.002, 0.5976, 1.002, 0.02921, 0.9063, -0.00146, 0.9063, -0.001523, 0.9986, 0.02894, 0.9987, 0.6288, 0.9098, 0.5969, 0.9101, 0.5976, 1.002, 0.6297, 1.002, 0.05992, 0.9065, 0.02921, 0.9063, 0.02894, 0.9987, 0.05944, 0.9988, 0.6606, 0.9095, 0.6288, 0.9098, 0.6297, 1.002, 0.6616, 1.001, 0.246, 0.9085, 0.2147, 0.9081, 0.2135, 1.0, 0.2448, 1.0, 0.09068, 0.9067, 0.05992, 0.9065, 0.05944, 0.9988, 0.09001, 0.999, 0.6922, 0.9091, 0.6606, 0.9095, 0.6616, 1.001, 0.6933, 1.001, 0.2775, 0.9089, 0.246, 0.9085, 0.2448, 1.0, 0.2763, 1.001, 0.1215, 0.907, 0.09068, 0.9067, 0.09001, 0.999, 0.1207, 0.9992, 0.7237, 0.9087, 0.6922, 0.9091, 0.6933, 1.001, 0.7249, 1.001, 0.3091, 0.9093, 0.2775, 0.9089, 0.2763, 1.001, 0.308, 1.001, 0.1525, 0.9073, 0.1215, 0.907, 0.1207, 0.9992, 0.1515, 0.9995, 0.7551, 0.9083, 0.7237, 0.9087, 0.7249, 1.001, 0.7563, 1.0, 0.3408, 0.9097, 0.3091, 0.9093, 0.308, 1.001, 0.3398, 1.001, 0.1835, 0.9077, 0.1525, 0.9073, 0.1515, 0.9995, 0.1824, 0.9998, 0.7864, 0.9079, 0.7551, 0.9083, 0.7563, 1.0, 0.7875, 1.0, 0.0, 0.0, 0.0, 0.0, 0.0, 0.0, 0.0, 0.0, 0.0, 0.0, 0.0, 0.0, 0.0, 0.0, 0.0, 0.0, 0.0, 0.0, 0.0, 0.0, 0.0, 0.0, 0.0, 0.0, 0.0, 0.0, 0.0, 0.0, 0.0, 0.0, 0.0, 0.0, 0.0, 0.0, 0.0, 0.0, 0.0, 0.0, 0.0, 0.0, 0.0, 0.0, 0.0, 0.0, 0.0, 0.0, 0.0, 0.0, 0.0, 0.0, 0.0, 0.0, 0.0, 0.0, 0.0, 0.0, 0.0, 0.0, 0.0, 0.0, 0.0, 0.0, 0.0, 0.0, 0.0, 0.0, 0.0, 0.0, 0.0, 0.0, 0.0, 0.0, 0.0, 0.0, 0.0, 0.0, 0.0, 0.0, 0.0, 0.0, 0.0, 0.0, 0.0, 0.0, 0.0, 0.0, 0.0, 0.0, 0.0, 0.0, 0.0, 0.0, 0.0, 0.0, 0.0, 0.0, 0.0, 0.0, 0.0, 0.0, 0.0, 0.0, 0.0, 0.0, 0.0, 0.0, 0.0, 0.0, 0.0, 0.0, 0.0, 0.0, 0.0, 0.0, 0.0, 0.0, 0.0, 0.0, 0.0, 0.0, 0.0, 0.0, 0.0, 0.0, 0.0, 0.0, 0.0, 0.0, 0.0, 0.0, 0.0, 0.0, 0.0, 0.0, 0.0, 0.0, 0.0, 0.0, 0.0, 0.0, 0.0, 0.0, 0.0, 0.0, 0.0, 0.0, 0.0, 0.0, 0.0, 0.0, 0.0, 0.0, 0.0, 0.0, 0.0, 0.0, 0.0, 0.0, 0.0, 0.0, 0.0, 0.0, 0.0, 0.0, 0.0, 0.0, 0.0, 0.0, 0.0, 0.0, 0.0, 0.0, 0.0, 0.0, 0.0, 0.0, 0.0, 0.0, 0.0, 0.0, 0.0, 0.0, 0.0, 0.0, 0.0, 0.0, 0.0, 0.0, 0.0, 0.0, 0.0, 0.0, 0.0, 0.0, 0.0, 0.0, 0.0, 0.0, 0.0, 0.0, 0.0, 0.0, 0.0, 0.0, 0.0, 0.0, 0.0, 0.0, 0.0, 0.0, 0.0, 0.0, 0.0, 0.0, 0.0, 0.0, 0.0, 0.0, 0.0, 0.0, 0.0, 0.0, 0.0, 0.0, 0.0, 0.0, 0.0, 0.0, 0.0, 0.0, 0.0, 0.0, 0.0, 0.0, 0.0, 0.0, 0.0, 0.0, 0.0, 0.0, 0.0, 0.0, 0.0, 0.0, 0.0, 0.0, 0.0, 0.0, 0.0, 0.0, 0.0, 0.0, 0.0, 0.0, 0.0, 0.0, 0.0, 0.0, 0.0, 0.0, 0.0, 0.0, 0.0, 0.0, 0.0, 0.0, 0.0, 0.0, 0.0, 0.0, 0.0, 0.0, 0.0, 0.0, 0.0, 0.0, 0.0, 0.0, 0.0, 0.0, 0.0, 0.0, 0.0, 0.0, 0.0, 0.0, 0.0, 0.0, 0.0, 0.0, 0.0, 0.0, 0.0, 0.0, 0.0, 0.0, 0.0, 0.0, 0.0, 0.0, 0.0, 0.0, 0.0, 0.0, 0.0, 0.0, 0.0, 0.0, 0.0, 0.0, 0.0, 0.0, 0.0, 0.0, 0.0, 0.0, 0.0, 0.0, 0.0, 0.0, 0.0, 0.0, 0.0, 0.0, 0.0, 0.0, 0.0, 0.0, 0.0, 0.0, 0.0, 0.0, 0.0, 0.0, 0.0, 0.0, 0.0, 0.0, 0.0, 0.0, 0.0, 0.0, 0.0, 0.0, 0.0, 0.0, 0.0, 0.0, 0.0, 0.0, 0.0, 0.0, 0.0, 0.0, 0.0, 0.0, 0.0, 0.0, 0.0, 0.0, 0.0, 0.0, 0.0, 0.0, 0.0, 0.0, 0.0, 0.0, 0.0, 0.0, 0.0, 0.0, 0.0, 0.0, 0.0, 0.0, 0.0, 0.0, 0.0, 0.0, 0.0, 0.0, 0.0, 0.0, 0.0, 0.0, 0.0, 0.0, 0.0, 0.0, 0.0, 0.0, 0.0, 0.0, 0.0, 0.0, 0.0, 0.0, 0.0, 0.0, 0.0, 0.0, 0.0, 0.0, 0.0, 0.0, 0.0, 0.0, 0.0, 0.0, 0.0, 0.0, 0.0, 0.0, 0.0, 0.0, 0.0, 0.0, 0.0, 0.0, 0.0, 0.0, 0.0, 0.0, 0.0, 0.0, 0.0, 0.0, 0.0, 0.0, 0.0, 0.0, 0.0, 0.0, 0.0, 0.0, 0.0, 0.0, 0.0, 0.0, 0.0, 0.0, 0.0, 0.0, 0.0, 0.0, 0.0, 0.0, 0.0, 0.0, 0.0, 0.0, 0.0, 0.0, 0.0, 0.0, 0.0, 0.0, 0.0, 0.0, 0.0, 0.0, 0.0, 0.0, 0.0, 0.0, 0.0, 0.0, 0.0, 0.0, 0.0, 0.0, 0.0, 0.0, 0.0, 0.0, 0.0, 0.0, 0.0, 0.0, 0.0, 0.0, 0.0, 0.0, 0.0, 0.0, 0.0, 0.0, 0.0, 0.0, 0.0, 0.0, 0.0, 0.0, 0.0, 0.0, 0.0, 0.0, 0.0, 0.0, 0.0, 0.0, 0.0, 0.0, 0.0, 0.0, 0.0, 0.0, 0.0, 0.0, 0.0, 0.0, 0.0, 0.0, 0.0, 0.0, 0.0, 0.0, 0.0, 0.0, 0.0, 0.0, 0.0, 0.0, 0.0, 0.0, 0.0, 0.0, 0.0, 0.0, 0.0, 0.0, 0.0, 0.0, 0.0, 0.0, 0.0, 0.0, 0.0, 0.0, 0.0, 0.0, 0.0, 0.0, 0.0, 0.0, 0.0, 0.0, 0.0, 0.0, 0.0, 0.0, 0.0, 0.0, 0.0, 0.0, 0.0, 0.0, 0.0, 0.0, 0.0, 0.0, 0.0, 0.0, 0.0, 0.0, 0.0, 0.0, 0.0, 0.0, 0.0, 0.0, 0.0, 0.0, 0.0, 0.0, 0.0, 0.0, 0.0, 0.0, 0.0, 0.0, 0.0, 0.0, 0.0, 0.0, 0.0, 0.0, 0.0, 0.0, 0.0, 0.0, 0.0, 0.0, 0.0, 0.0, 0.0, 0.0, 0.0, 0.0, 0.0, 0.0, 0.0, 0.0, 0.0, 0.0, 0.0, 0.0, 0.0, 0.0, 0.0, 0.0, 0.0, 0.0, 0.0, 0.0, 0.0, 0.0, 0.0, 0.0, 0.0, 0.0, 0.0, 0.0, 0.0, 0.0, 0.0, 0.0, 0.0, 0.0, 0.0, 0.0, 0.0, 0.0, 0.0, 0.0, 0.0, 0.0, 0.0, 0.0, 0.0, 0.0, 0.0, 0.0, 0.0, 0.0, 0.0, 0.0, 0.0, 0.0, 0.0, 0.0, 0.0, 0.0, 0.0, 0.0, 0.0, 0.0, 0.0, 0.0, 0.0, 0.0, 0.0, 0.0, 0.0, 0.0, 0.0, 0.0, 0.0, 0.0, 0.0, 0.0, 0.0, 0.0, 0.0, 0.0, 0.0, 0.0, 0.0, 0.0, 0.0, 0.0, 0.0, 0.0, 0.0, 0.0, 0.0, 0.0, 0.0, 0.0, 0.0, 0.0, 0.0, 0.0, 0.0, 0.0, 0.0, 0.0, 0.0, 0.0, 0.0, 0.0, 0.0, 0.0, 0.0, 0.0, 0.0, 0.0, 0.0, 0.0, 0.0, 0.0, 0.0, 0.0, 0.0, 0.0, 0.0, 0.0, 0.0, 0.0, 0.0, 0.0, 0.0, 0.0, 0.0, 0.0, 0.0, 0.0, 0.0, 0.0, 0.0, 0.0, 0.0, 0.0, 0.0, 0.0, 0.0, 0.0, 0.0, 0.0, 0.0, 0.0, 0.0, 0.0, 0.0, 0.0, 0.0, 0.0, 0.0, 0.0, 0.0, 0.0, 0.0, 0.0, 0.0, 0.0, 0.0, 0.0, 0.0, 0.0, 0.0, 0.0, 0.0, 0.0, 0.0, 0.0, 0.0, 0.0, 0.0, 0.0, 0.0, 0.0, 0.0, 0.0, 0.0, 0.0, 0.0, 0.0, 0.0, 0.0, 0.0, 0.0, 0.0, 0.0, 0.0, 0.0, 0.0, 0.0, 0.0, 0.0, 0.0, 0.0, 0.0, 0.0, 0.0, 0.0, 0.0, 0.0, 0.0, 0.0, 0.0, 0.0, 0.0, 0.0, 0.0, 0.0, 0.0, 0.0, 0.0, 0.0, 0.0, 0.0, 0.0, 0.0, 0.0, 0.0, 0.0, 0.0, 0.0, 0.0, 0.0, 0.0, 0.0, 0.0, 0.0, 0.0, 0.0, 0.0, 0.0, 0.0, 0.0, 0.0, 0.0, 0.0, 0.0, 0.0, 0.0, 0.0, 0.0, 0.0, 0.0, 0.0, 0.0, 0.0, 0.0, 0.0, 0.0, 0.0, 0.0, 0.0, 0.0, 0.0, 0.0, 0.0, 0.0, 0.0, 0.0, 0.0, 0.0, 0.0, 0.0, 0.0, 0.0, 0.0, 0.0, 0.0, 0.0, 0.0, 0.0, 0.0, 0.0, 0.0, 0.0, 0.0, 0.0, 0.0, 0.0, 0.0, 0.0, 0.0, 0.0, 0.0, 0.0, 0.0, 0.0, 0.0, 0.0, 0.0, 0.0, 0.0, 0.0, 0.0, 0.0, 0.0, 0.0, 0.0, 0.0, 0.0, 0.0, 0.0, 0.0, 0.0, 0.0, 0.0, 0.0, 0.0, 0.0, 0.0, 0.0, 0.0, 0.0, 0.0, 0.0, 0.0, 0.0, 0.0, 0.0, 0.0, 0.0, 0.0, 0.0, 0.0, 0.0, 0.0, 0.0, 0.0, 0.0, 0.0, 0.0, 0.0, 0.0, 0.0, 0.0, 0.0, 0.0, 0.0, 0.0, 0.0, 0.0, 0.0, 0.0, 0.0, 0.0, 0.0, 0.0, 0.0, 0.0, 0.0, 0.0, 0.0, 0.0, 0.0, 0.0, 0.0, 0.0, 0.0, 0.0, 0.0, 0.0, 0.0, 0.0, 0.0, 0.0, 0.0, 0.0, 0.0, 0.0, 0.0, 0.0, 0.0, 0.0, 0.0, 0.0, 0.0, 0.0, 0.0, 0.0, 0.0, 0.0, 0.0, 0.0, 0.0, 0.0, 0.0, 0.0, 0.0, 0.0, 0.0, 0.0, 0.0, 0.0, 0.0, 0.0, 0.0, 0.0, 0.0, 0.0, 0.0, 0.0, 0.0, 0.0, 0.0, 0.0, 0.0, 0.0, 0.0, 0.0, 0.0, 0.0, 0.0, 0.0, 0.0, 0.0, 0.0, 0.0, 0.0, 0.0, 0.0, 0.0, 0.0, 0.0, 0.0, 0.0, 0.0, 0.0, 0.0, 0.0, 0.0, 0.0, 0.0, 0.0, 0.0, 0.0, 0.0, 0.0, 0.0, 0.0, 0.0, 0.0, 0.0, 0.0, 0.0, 0.0, 0.0, 0.0, 0.0, 0.0, 0.0, 0.0, 0.0, 0.0, 0.0, 0.0, 0.0, 0.0, 0.0, 0.0, 0.0, 0.0, 0.0, 0.0, 0.0, 0.0, 0.0, 0.0, 0.0, 0.0, 0.0, 0.0, 0.0, 0.0, 0.0, 0.0, 0.0, 0.0, 0.0, 0.0, 0.0, 0.0, 0.0, 0.0, 0.0, 0.0, 0.0, 0.0, 0.0, 0.0, 0.0, 0.0, 0.0, 0.0, 0.0, 0.0, 0.0, 0.0, 0.0, 0.0, 0.0, 0.0, 0.0, 0.0, 0.0, 0.0, 0.0, 0.0, 0.0, 0.0, 0.0, 0.0, 0.0, 0.0, 0.0, 0.0, 0.0, 0.0, 0.0, 0.0, 0.0, 0.0, 0.0, 0.0, 0.0, 0.0, 0.0, 0.0, 0.0, 0.0, 0.0, 0.0, 0.0, 0.0, 0.0, 0.0, 0.0, 0.0, 0.0, 0.0, 0.0, 0.0, 0.0, 0.0, 0.0, 0.0, 0.0, 0.0, 0.0, 0.0, 0.0, 0.0, 0.0, 0.0, 0.0, 0.0, 0.0, 0.0, 0.0, 0.0, 0.0, 0.0, 0.0, 0.0, 0.0, 0.0, 0.0, 0.0, 0.0, 0.0, 0.0, 0.0, 0.0, 0.0, 0.0, 0.0, 0.0, 0.0, 0.0, 0.0, 0.0, 0.0, 0.0, 0.0, 0.0, 0.0, 0.0, 0.0, 0.0, 0.0, 0.0, 0.0, 0.0, 0.0, 0.0, 0.0, 0.0, 0.0, 0.0, 0.0, 0.0, 0.0, 0.0, 0.0, 0.0, 0.0, 0.0, 0.0, 0.0, 0.0, 0.0, 0.0, 0.0, 0.0, 0.0, 0.0, 0.0, 0.0, 0.0, 0.0, 0.0, 0.0, 0.0, 0.0, 0.0, 0.0, 0.0, 0.0, 0.0, 0.0, 0.0, 0.0, 0.0, 0.0, 0.0, 0.0, 0.0, 0.0, 0.0, 0.0, 0.0, 0.0, 0.0, 0.0, 0.0, 0.0, 0.0, 0.0, 0.0, 0.0, 0.0, 0.0, 0.0, 0.0, 0.0, 0.0, 0.0, 0.0, 0.0, 0.0, 0.0, 0.0, 0.0, 0.0, 0.0, 0.0, 0.0, 0.0, 0.0, 0.0, 0.0, 0.0, 0.0, 0.0, 0.0, 0.0, 0.0, 0.0, 0.0, 0.0, 0.0, 0.0, 0.0, 0.0, 0.0, 0.0, 0.0, 0.0, 0.0, 0.0, 0.0, 0.0, 0.0, 0.0, 0.0, 0.0, 0.0, 0.0, 0.0, 0.0, 0.0, 0.0, 0.0, 0.0, 0.0, 0.0, 0.0, 0.0, 0.0, 0.0, 0.0, 0.0, 0.0, 0.0, 0.0, 0.0, 0.0, 0.0, 0.0, 0.0, 0.0, 0.0, 0.0, 0.0, 0.0, 0.0, 0.0, 0.0, 0.0, 0.0, 0.0, 0.0, 0.0, 0.0, 0.0, 0.0, 0.0, 0.0, 0.0, 0.0, 0.0, 0.0, 0.0, 0.0, 0.0, 0.0, 0.0, 0.0, 0.0, 0.0, 0.0, 0.0, 0.0, 0.0, 0.0, 0.0, 0.0, 0.0, 0.0, 0.0, 0.0, 0.0, 0.0, 0.0, 0.0, 0.0, 0.0, 0.0, 0.0, 0.0, 0.0, 0.0, 0.0, 0.0, 0.0, 0.0, 0.0, 0.0, 0.0, 0.0, 0.0, 0.0, 0.0, 0.0, 0.0, 0.0, 0.0, 0.0, 0.0, 0.0, 0.0, 0.0, 0.0, 0.0, 0.0, 0.0, 0.0, 0.0, 0.0, 0.0, 0.0, 0.0, 0.0, 0.0, 0.0, 0.0, 0.0, 0.0, 0.0, 0.0, 0.0, 0.0, 0.0, 0.0, 0.0, 0.0, 0.0, 0.0, 0.0, 0.0, 0.0, 0.0, 0.0, 0.0, 0.0, 0.0, 0.0, 0.0, 0.0, 0.0, 0.0, 0.0, 0.0, 0.0, 0.0, 0.0, 0.0, 0.0, 0.0, 0.0, 0.0, 0.0, 0.0, 0.0, 0.0, 0.0, 0.0, 0.0, 0.0, 0.0, 0.0, 0.0, 0.0, 0.0, 0.0, 0.0, 0.0, 0.0, 0.0, 0.0, 0.0, 0.0, 0.0, 0.0, 0.0, 0.0, 0.0, 0.0, 0.0, 0.0, 0.0, 0.0, 0.0, 0.0, 0.0, 0.0, 0.0, 0.0, 0.0, 0.0, 0.0, 0.0, 0.0, 0.0, 0.0, 0.0, 0.0, 0.0, 0.0, 0.0, 0.0, 0.0, 0.0, 0.0, 0.0, 0.0, 0.0, 0.0, 0.0, 0.0, 0.0, 0.0, 0.0, 0.0, 0.0, 0.0, 0.0, 0.0, 0.0, 0.0, 0.0, 0.0, 0.0, 0.0, 0.0, 0.0, 0.0, 0.0, 0.0, 0.0, 0.0, 0.0, 0.0, 0.0, 0.0, 0.0, 0.0, 0.0, 0.0, 0.0, 0.0, 0.0, 0.0, 0.0, 0.0, 0.0, 0.0, 0.0, 0.0, 0.0, 0.0, 0.0, 0.0, 0.0, 0.0, 0.0, 0.0, 0.0, 0.0, 0.0, 0.0, 0.0, 0.0, 0.0, 0.0, 0.0, 0.0, 0.0, 0.0, 0.0, 0.0, 0.0, 0.0, 0.0, 0.0, 0.0, 0.0, 0.0, 0.0, 0.0, 0.0, 0.0, 0.0, 0.0, 0.0, 0.0, 0.0, 0.0, 0.0, 0.0, 0.0, 0.0, 0.0, 0.0, 0.0, 0.0, 0.0, 0.0, 0.0, 0.0, 0.0, 0.0, 0.0, 0.0, 0.0, 0.0, 0.0, 0.0, 0.0, 0.0, 0.0, 0.0, 0.0, 0.0, 0.0, 0.0, 0.0, 0.0, 0.0, 0.0, 0.0, 0.0, 0.0, 0.0, 0.0, 0.0, 0.0, 0.0, 0.0, 0.0, 0.0, 0.0, 0.0, 0.0, 0.0, 0.0, 0.0, 0.0, 0.0, 0.0, 0.0, 0.0, 0.0, 0.0, 0.0, 0.0, 0.0, 0.0, 0.0, 0.0, 0.0, 0.0, 0.0, 0.0, 0.0, 0.0, 0.0, 0.0, 0.0, 0.0, 0.0, 0.0, 0.0, 0.0, 0.0, 0.0, 0.0, 0.0, 0.0, 0.0, 0.0, 0.0, 0.0, 0.0, 0.0, 0.0, 0.0, 0.0, 0.0, 0.0, 0.0, 0.0, 0.0, 0.0, 0.0, 0.0, 0.0, 0.0, 0.0, 0.0, 0.0, 0.0, 0.0, 0.0, 0.0, 0.0, 0.0, 0.0, 0.0, 0.0, 0.0, 0.0, 0.0, 0.0, 0.0, 0.0, 0.0, 0.0, 0.0, 0.0, 0.0, 0.0, 0.0, 0.0, 0.0, 0.0, 0.0, 0.0, 0.0, 0.0, 0.0, 0.0, 0.0, 0.0, 0.0, 0.0, 0.0, 0.0, 0.0, 0.0, 0.0, 0.0, 0.0, 0.0, 0.0, 0.0, 0.0, 0.0, 0.0, 0.0, 0.0, 0.0, 0.0, 0.0, 0.0, 0.0, 0.0, 0.0, 0.0, 0.0, 0.0, 0.0, 0.0, 0.0, 0.0, 0.0, 0.0, 0.0, 0.0, 0.0, 0.0, 0.0, 0.0, 0.0, 0.0, 0.0, 0.0, 0.0, 0.0, 0.0, 0.0, 0.0, 0.0, 0.0, 0.0, 0.0, 0.0, 0.0, 0.0, 0.0, 0.0, 0.0, 0.0, 0.0, 0.0, 0.0, 0.0, 0.0, 0.0, 0.0, 0.0, 0.0, 0.0, 0.0, 0.0, 0.0, 0.0, 0.0, 0.0, 0.0, 0.0, 0.0, 0.0, 0.0, 0.0, 0.0, 0.0, 0.0, 0.0, 0.0, 0.0, 0.0, 0.0, 0.0, 0.0, 0.0, 0.0, 0.0, 0.0, 0.0, 0.0, 0.0, 0.0, 0.0, 0.0, 0.0, 0.0, 0.0, 0.0, 0.0, 0.0, 0.0, 0.0, 0.0, 0.0, 0.0, 0.0, 0.0, 0.0, 0.0, 0.0, 0.0, 0.0, 0.0, 0.0, 0.0, 0.0, 0.0, 0.0, 0.0, 0.0, 0.0, 0.0, 0.0, 0.0, 0.0, 0.0, 0.0, 0.0, 0.0, 0.0, 0.0, 0.0, 0.0, 0.0, 0.0, 0.0, 0.0, 0.0, 0.0, 0.0, 0.0, 0.0, 0.0, 0.0, 0.0, 0.0, 0.0, 0.0, 0.0, 0.0, 0.0, 0.0, 0.0, 0.0, 0.0, 0.0, 0.0, 0.0, 0.0, 0.0, 0.0, 0.0, 0.0, 0.0, 0.0, 0.0, 0.0, 0.0, 0.0, 0.0, 0.0, 0.0, 0.0, 0.0, 0.0, 0.0, 0.0, 0.0, 0.0, 0.0, 0.0, 0.0, 0.0, 0.0, 0.0, 0.0, 0.0, 0.0, 0.0, 0.0, 0.0, 0.0, 0.0, 0.0, 0.0, 0.0, 0.0, 0.0, 0.0, 0.0, 0.0, 0.0, 0.0, 0.0, 0.0, 0.0, 0.0, 0.0, 0.0, 0.0, 0.0, 0.0, 0.0, 0.0, 0.0, 0.0, 0.0, 0.0, 0.0, 0.0, 0.0, 0.0, 0.0, 0.0, 0.0, 0.0, 0.0, 0.0, 0.0, 0.0, 0.0, 0.0, 0.0, 0.0, 0.0, 0.0, 0.0, 0.0, 0.0, 0.0, 0.0, 0.0, 0.0, 0.0, 0.0, 0.0, 0.0, 0.0, 0.0, 0.0, 0.0, 0.0, 0.0, 0.0, 0.0, 0.0, 0.0, 0.0, 0.0, 0.0, 0.0, 0.0, 0.0, 0.0, 0.0, 0.0, 0.0, 0.0, 0.0, 0.0, 0.0, 0.0, 0.0, 0.0, 0.0, 0.0, 0.0, 0.0, 0.0, 0.0, 0.0, 0.0, 0.0, 0.0, 0.0, 0.0, 0.0, 0.0, 0.0, 0.0, 0.0, 0.0, 0.0, 0.0, 0.0, 0.0, 0.0, 0.0, 0.0, 0.0, 0.0, 0.0, 0.0, 0.0, 0.0, 0.0, 0.0, 0.0, 0.0, 0.0, 0.0, 0.0, 0.0, 0.0, 0.0, 0.0, 0.0, 0.0, 0.0, 0.0, 0.0, 0.0, 0.0, 0.0, 0.0, 0.0, 0.0, 0.0, 0.0, 0.0, 0.0, 0.0, 0.0, 0.0, 0.0, 0.0, 0.0, 0.0, 0.0, 0.0, 0.0, 0.0, 0.0, 0.0, 0.0, 0.0, 0.0, 0.0, 0.0, 0.0, 0.0, 0.0, 0.0, 0.0, 0.0, 0.0, 0.0, 0.0, 0.0, 0.0, 0.0, 0.0, 0.0, 0.0, 0.0, 0.0, 0.0, 0.0, 0.0, 0.0, 0.0, 0.0, 0.0, 0.0, 0.0, 0.0, 0.0, 0.0, 0.0, 0.0, 0.0, 0.0, 0.0, 0.0, 0.0, 0.0, 0.0, 0.0, 0.0, 0.0, 0.0, 0.0, 0.0, 0.0, 0.0, 0.0, 0.0, 0.0, 0.0, 0.0, 0.0, 0.0, 0.0, 0.0, 0.0, 0.0, 0.0, 0.0, 0.0, 0.0, 0.0, 0.0, 0.0, 0.0, 0.0, 0.0, 0.0, 0.0, 0.0, 0.0, 0.0, 0.0, 0.0, 0.0, 0.0, 0.0, 0.0, 0.0, 0.0, 0.0, 0.0, 0.0, 0.0, 0.0, 0.0, 0.0, 0.0, 0.0, 0.0, 0.0, 0.0, 0.0, 0.0, 0.0, 0.0, 0.0, 0.0, 0.0, 0.0, 0.0, 0.0, 0.0, 0.0, 0.0, 0.0, 0.0, 0.0, 0.0, 0.0, 0.0, 0.0, 0.0, 0.0, 0.0, 0.0, 0.0, 0.0, 0.0, 0.0, 0.0, 0.0, 0.0, 0.0, 0.0, 0.0, 0.0, 0.0, 0.0, 0.0, 0.0, 0.0, 0.0, 0.0, 0.0, 0.0, 0.0, 0.0, 0.0, 0.0, 0.0, 0.0, 0.0, 0.0, 0.0, 0.0, 0.0, 0.0, 0.0, 0.0, 0.0, 0.0, 0.0, 0.0, 0.0, 0.0, 0.0, 0.0, 0.0, 0.0, 0.0, 0.0, 0.0, 0.0, 0.0, 0.0, 0.0, 0.0, 0.0, 0.0, 0.0, 0.0, 0.0, 0.0, 0.0, 0.0, 0.0, 0.0, 0.0, 0.0, 0.0, 0.0, 0.0, 0.0, 0.0, 0.0, 0.0, 0.0, 0.0, 0.0, 0.0, 0.0, 0.0, 0.0, 0.0, 0.0, 0.0, 0.0, 0.0, 0.0, 0.0, 0.0, 0.0, 0.0, 0.0, 0.0, 0.0, 0.0, 0.0, 0.0, 0.0, 0.0, 0.0, 0.0, 0.0, 0.0, 0.0, 0.0, 0.0, 0.0, 0.0, 0.0, 0.0, 0.0, 0.0, 0.0, 0.0, 0.0, 0.0, 0.0, 0.0, 0.0, 0.0, 0.0, 0.0, 0.0, 0.0, 0.0, 0.0, 0.0, 0.0, 0.0, 0.0, 0.0, 0.0, 0.0, 0.0, 0.0, 0.0, 0.0, 0.0, 0.0, 0.0, 0.0, 0.0, 0.0, 0.0, 0.0, 0.0, 0.0, 0.0, 0.0, 0.0, 0.0, 0.0, 0.0, 0.0, 0.0, 0.0, 0.0, 0.0, 0.0, 0.0, 0.0, 0.0, 0.0, 0.0, 0.0, 0.0, 0.0, 0.0, 0.0, 0.0, 0.0, 0.0, 0.0, 0.0, 0.0, 0.0, 0.0, 0.0, 0.0, 0.0, 0.0, 0.0, 0.0, 0.0, 0.0, 0.0, 0.0, 0.0, 0.0, 0.0, 0.0, 0.0, 0.0, 0.0, 0.0, 0.0, 0.0, 0.0, 0.0, 0.0, 0.0, 0.0, 0.0, 0.0, 0.0, 0.0, 0.0, 0.0, 0.0, 0.0, 0.0, 0.0, 0.0, 0.0, 0.0, 0.0, 0.0, 0.0, 0.0, 0.0, 0.0, 0.0, 0.0, 0.0, 0.0, 0.0, 0.0, 0.0, 0.0, 0.0, 0.0, 0.0, 0.0, 0.0, 0.0, 0.0, 0.0, 0.0, 0.0, 0.0, 0.0, 0.0, 0.0, 0.0, 0.0, 0.0, 0.0, 0.0, 0.0, 0.0, 0.0, 0.0, 0.0, 0.0, 0.0, 0.0, 0.0, 0.0, 0.0, 0.0, 0.0, 0.0, 0.0, 0.0, 0.0, 0.0, 0.0, 0.0, 0.0, 0.0, 0.0, 0.0, 0.0, 0.0, 0.0, 0.0, 0.0, 0.0, 0.0, 0.0, 0.0, 0.0, 0.0, 0.0, 0.0, 0.0, 0.0, 0.0, 0.0, 0.0, 0.0, 0.0, 0.0, 0.0, 0.0, 0.0, 0.0, 0.0, 0.0, 0.0, 0.0, 0.0, 0.0, 0.0, 0.0, 0.0, 0.0, 0.0, 0.0, 0.0, 0.0, 0.0, 0.0, 0.0, 0.0, 0.0, 0.0, 0.0, 0.0, 0.0, 0.0, 0.0, 0.0, 0.0, 0.0, 0.0, 0.0, 0.0, 0.0, 0.0, 0.0, 0.0, 0.0, 0.0, 0.0, 0.0, 0.0, 0.0, 0.0, 0.0, 0.0, 0.0, 0.0, 0.0, 0.0, 0.0, 0.0, 0.0, 0.0, 0.0, 0.0, 0.0, 0.0, 0.0, 0.0, 0.0, 0.0, 0.0, 0.0, 0.0, 0.0, 0.0, 0.0, 0.0, 0.0, 0.0, 0.0, 0.0, 0.0, 0.0, 0.0, 0.0, 0.0, 0.0, 0.0, 0.0, 0.0, 0.0, 0.0, 0.0, 0.0, 0.0, 0.0, 0.0, 0.0, 0.0, 0.0, 0.0, 0.0, 0.0, 0.0, 0.0, 0.0, 0.0, 0.0, 0.0, 0.0, 0.0, 0.0, 0.0, 0.0, 0.0, 0.0, 0.0, 0.0, 0.0, 0.0, 0.0, 0.0, 0.0, 0.0, 0.0, 0.0, 0.0, 0.0, 0.0, 0.0, 0.0, 0.0, 0.0, 0.0, 0.0, 0.0, 0.0, 0.0, 0.0, 0.0, 0.0, 0.0, 0.0, 0.0, 0.0, 0.0, 0.0, 0.0, 0.0, 0.0, 0.0, 0.0, 0.0, 0.0, 0.0, 0.0, 0.0, 0.0, 0.0, 0.0, 0.0, 0.0, 0.0, 0.0, 0.0, 0.0, 0.0, 0.0, 0.0, 0.0, 0.0, 0.0, 0.0, 0.0, 0.0, 0.0, 0.0, 0.0, 0.0, 0.0, 0.0, 0.0, 0.0, 0.0, 0.0, 0.0, 0.0, 0.0, 0.0, 0.0, 0.0, 0.0, 0.0, 0.0, 0.0, 0.0, 0.0, 0.0, 0.0, 0.0, 0.0, 0.0, 0.0, 0.0, 0.0, 0.0, 0.0, 0.0, 0.0, 0.0, 0.0, 0.0, 0.0, 0.0, 0.0, 0.0, 0.0, 0.0, 0.0, 0.0, 0.0, 0.0, 0.0, 0.0, 0.0, 0.0, 0.0, 0.0, 0.0, 0.0, 0.0, 0.0, 0.0, 0.0, 0.0, 0.0, 0.0, 0.0, 0.0, 0.0, 0.0, 0.0, 0.0, 0.0, 0.0, 0.0, 0.0, 0.0, 0.0, 0.0, 0.0, 0.0, 0.0, 0.0, 0.0, 0.0, 0.0, 0.0, 0.0, 0.0, 0.0, 0.0, 0.0, 0.0, 0.0, 0.0, 0.0, 0.0, 0.0, 0.0, 0.0, 0.0, 0.0, 0.0, 0.0, 0.0, 0.0, 0.0, 0.0, 0.0, 0.0, 0.0, 0.0, 0.0, 0.0, 0.0, 0.0, 0.0, 0.0, 0.0, 0.0, 0.0, 0.0, 0.0, 0.0, 0.0, 0.0, 0.0, 0.0, 0.0, 0.0, 0.0, 0.0, 0.0, 0.0, 0.0, 0.0, 0.0, 0.0, 0.0, 0.0, 0.0, 0.0, 0.0, 0.0, 0.0, 0.0, 0.0, 0.0, 0.0, 0.0, 0.0, 0.0, 0.0, 0.0, 0.0, 0.0, 0.0, 0.0, 0.0, 0.0, 0.0, 0.0, 0.0, 0.0, 0.0, 0.0, 0.0, 0.0, 0.0, 0.0, 0.0, 0.0, 0.0, 0.0, 0.0, 0.0, 0.0, 0.0, 0.0, 0.0, 0.0, 0.0, 0.0, 0.0, 0.0, 0.0, 0.0, 0.0, 0.0, 0.0, 0.0, 0.0, 0.0, 0.0, 0.0, 0.0, 0.0, 0.0, 0.0, 0.0, 0.0, 0.0, 0.0, 0.0, 0.0, 0.0, 0.0, 0.0, 0.0, 0.0, 0.0, 0.0, 0.0, 0.0, 0.0, 0.0, 0.0, 0.0, 0.0, 0.0, 0.0, 0.0, 0.0, 0.0, 0.0, 0.0, 0.0, 0.0, 0.0, 0.0, 0.0, 0.0, 0.0, 0.0, 0.0, 0.0, 0.0, 0.0, 0.0, 0.0, 0.0, 0.0, 0.0, 0.0, 0.0, 0.0, 0.0, 0.0, 0.0, 0.0, 0.0, 0.0, 0.0, 0.0, 0.0, 0.0, 0.0, 0.0, 0.0, 0.0, 0.0, 0.0, 0.0, 0.0, 0.0, 0.0, 0.0, 0.0, 0.0, 0.0, 0.0, 0.0, 0.0, 0.0, 0.0, 0.0, 0.0, 0.0, 0.0, 0.0, 0.0, 0.0, 0.0, 0.0, 0.0, 0.0, 0.0, 0.0, 0.0, 0.0, 0.0, 0.0, 0.0, 0.0, 0.0, 0.0, 0.0, 0.0, 0.0, 0.0, 0.0, 0.0, 0.0, 0.0, 0.0, 0.0, 0.0, 0.0, 0.0, 0.0, 0.0, 0.0, 0.0, 0.0, 0.0, 0.0, 0.0, 0.0, 0.0, 0.0, 0.0, 0.0, 0.0, 0.0, 0.0, 0.0, 0.0, 0.0, 0.0, 0.0, 0.0, 0.0, 0.0, 0.0, 0.0, 0.0, 0.0, 0.0, 0.0, 0.0, 0.0, 0.0, 0.0, 0.0, 0.0, 0.0, 0.0, 0.0, 0.0, 0.0, 0.0, 0.0, 0.0, 0.0, 0.0, 0.0, 0.0, 0.0, 0.0, 0.0, 0.0, 0.0, 0.0, 0.0, 0.0, 0.0, 0.0, 0.0, 0.0, 0.0, 0.0, 0.0, 0.0, 0.0, 0.0, 0.0, 0.0, 0.0, 0.0, 0.0, 0.0, 0.0, 0.0, 0.0, 0.0, 0.0, 0.0, 0.0, 0.0, 0.0, 0.0, 0.0, 0.0, 0.0, 0.0, 0.0, 0.0, 0.0, 0.0, 0.0, 0.0, 0.0, 0.0, 0.0, 0.0, 0.0, 0.0, 0.0, 0.0, 0.0, 0.0, 0.0, 0.0, 0.0, 0.0, 0.0, 0.0, 0.0, 0.0, 0.0, 0.0, 0.0, 0.0, 0.0, 0.0, 0.0, 0.0, 0.0, 0.0, 0.0, 0.0, 0.0, 0.0, 0.0, 0.6107, 0.1554, 0.6789, 0.1823, 0.5012, 0.5257, 0.5011, 0.5273, 0.2104, 0.7336, 0.168, 0.6745, 0.5024, 0.4892, 0.5028, 0.4847, 0.6789, 0.1823, 0.7407, 0.2216, 0.5013, 0.5234, 0.5012, 0.5257, 0.168, 0.6745, 0.1382, 0.6086, 0.5024, 0.4958, 0.5024, 0.4892, 0.7407, 0.2216, 0.7937, 0.2716, 0.5016, 0.5205, 0.5013, 0.5234, 0.1382, 0.6086, 0.1222, 0.5382, 0.5024, 0.5026, 0.5024, 0.4958, 0.7937, 0.2716, 0.836, 0.3306, 0.5018, 0.5167, 0.5016, 0.5205, 0.1222, 0.5382, 0.1237, 0.4661, 0.5025, 0.5092, 0.5024, 0.5026, 0.836, 0.3306, 0.866, 0.3965, 0.5019, 0.5096, 0.5018, 0.5167, 0.1237, 0.4661, 0.1396, 0.3959, 0.5027, 0.5148, 0.5025, 0.5092, 0.866, 0.3965, 0.882, 0.4669, 0.5018, 0.5026, 0.5019, 0.5096, 0.1396, 0.3959, 0.1693, 0.3301, 0.5026, 0.5178, 0.5027, 0.5148, 0.882, 0.4669, 0.8806, 0.539, 0.5018, 0.4959, 0.5018, 0.5026, 0.1693, 0.3301, 0.2111, 0.2711, 0.5023, 0.521, 0.5026, 0.5178, 0.8806, 0.539, 0.8646, 0.6092, 0.5016, 0.4897, 0.5018, 0.4959, 0.2111, 0.2711, 0.2637, 0.2212, 0.502, 0.5239, 0.5023, 0.521, 0.8646, 0.6092, 0.8349, 0.675, 0.5018, 0.4873, 0.5016, 0.4897, 0.2637, 0.2212, 0.3252, 0.1821, 0.5016, 0.5262, 0.502, 0.5239, 0.5391, 0.8635, 0.4657, 0.8635, 0.5029, 0.4768, 0.5028, 0.4766, 0.8349, 0.675, 0.793, 0.7339, 0.502, 0.4842, 0.5018, 0.4873, 0.3252, 0.1821, 0.3931, 0.1552, 0.5013, 0.5278, 0.5016, 0.5262, 0.4657, 0.8635, 0.3935, 0.8498, 0.503, 0.4774, 0.5029, 0.4768, 0.793, 0.7339, 0.7404, 0.7838, 0.5023, 0.4814, 0.502, 0.4842, 0.3931, 0.1552, 0.4652, 0.1416, 0.5012, 0.5285, 0.5013, 0.5278, 0.3935, 0.8498, 0.3253, 0.8229, 0.503, 0.479, 0.503, 0.4774, 0.7404, 0.7838, 0.6791, 0.823, 0.5025, 0.4792, 0.5023, 0.4814, 0.4652, 0.1416, 0.5387, 0.1416, 0.5011, 0.528, 0.5012, 0.5285, 0.3253, 0.8229, 0.2635, 0.7837, 0.503, 0.4814, 0.503, 0.479, 0.6791, 0.823, 0.6111, 0.8498, 0.5027, 0.4776, 0.5025, 0.4792, 0.5387, 0.1416, 0.6107, 0.1554, 0.5011, 0.5273, 0.5011, 0.528, 0.2635, 0.7837, 0.2104, 0.7336, 0.5028, 0.4847, 0.503, 0.4814, 0.6111, 0.8498, 0.5391, 0.8635, 0.5028, 0.4766, 0.5027, 0.4776])
me_circle.materials.append(mat_bottom)
me_circle.materials.append(mat_modelo)
me_circle.use_remesh_preserve_volume = False
me_circle.use_remesh_preserve_attributes = False
me_circle.use_mirror_vertex_groups = False
me_circle.update()

# ---- objects
ob_hemi_003 = bpy.data.objects.new('Hemi.003', light_hemi_003)
ob_hemi_002 = bpy.data.objects.new('Hemi.002', light_hemi_002)
ob_circle = bpy.data.objects.new('Circle', me_circle)
ob_lamp = bpy.data.objects.new('Lamp', light_lamp)
ob_camera = bpy.data.objects.new('Camera', cam_camera)

# ---- transforms, parenting, visibility, modifiers, constraints
ob_hemi_003.location = (0.001878, 6.409, 1.138)
ob_hemi_003.lineart.crease_threshold = 0.0
ob_hemi_002.location = (0.01732, -7.755, 1.138)
ob_hemi_002.lineart.crease_threshold = 0.0
ob_circle.location = (-0.6272, -0.9878, 0.187)
ob_circle.scale = (0.1638, 0.1638, 0.1638)
ob_circle.lineart.crease_threshold = 0.0
ob_lamp.location = (4.076, 1.005, 5.904)
ob_lamp.rotation_euler = (0.6503, 0.05522, 1.866)
ob_lamp.lock_rotations_4d = False
ob_lamp.empty_display_type = 'ARROWS'
ob_lamp.color = (0.0, 0.0, 0.0, 0.0)
ob_lamp.lineart.crease_threshold = 0.0
ob_camera.location = (0.1822, -1.823, -1.67)
ob_camera.rotation_euler = (2.546, -0.07772, 0.8919)
ob_camera.lock_rotations_4d = False
ob_camera.empty_display_type = 'ARROWS'
ob_camera.color = (0.0, 0.0, 0.0, 0.0)
ob_camera.display_type = 'WIRE'
ob_camera.lineart.crease_threshold = 0.0

# ---- collection membership
col_collection_1.objects.link(ob_hemi_003)
col_collection_1.objects.link(ob_hemi_002)
col_collection_1.objects.link(ob_circle)
col_collection_1.objects.link(ob_lamp)
col_collection_1.objects.link(ob_camera)

# ---- scene / render settings (as saved in the file)
scene.camera = ob_camera
scene.frame_start = 1; scene.frame_end = 250; scene.frame_set(1)
scene.render.engine = 'BLENDER_EEVEE_NEXT'
scene.render.resolution_percentage = 50
scene.render.dither_intensity = 0.0
scene.cycles.use_denoising = False
scene.cycles.samples = 128
scene.cycles.sampling_pattern = 'TABULATED_SOBOL'
scene.cycles.use_adaptive_sampling = False
scene.cycles.use_light_tree = False
scene.cycles.blur_glossy = 0.0
scene.cycles.sample_clamp_indirect = 0.0
scene.view_settings.view_transform = 'Standard'
bpy.context.view_layer.update()
